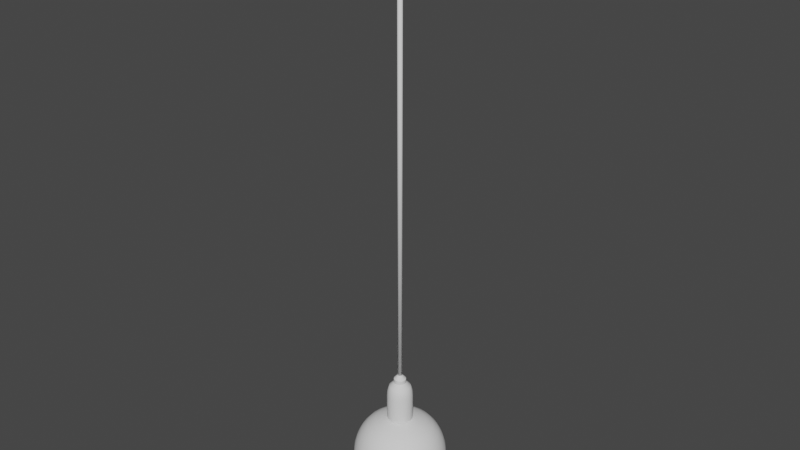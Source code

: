 # Source: lightbulb.blend  (saved by Blender 3.0.42; exported with 4.5.12 LTS)
import bpy
from mathutils import Matrix  # noqa: F401  (used for matrix-valued properties, if any)

bpy.ops.wm.read_factory_settings(use_empty=True)
scene = bpy.context.scene
scene.name = 'Scene'

# ---- collections
col_mesh = bpy.data.collections.new('Mesh'); scene.collection.children.link(col_mesh)
col_hanging_light = bpy.data.collections.new('Hanging Light'); col_mesh.children.link(col_hanging_light)

# ---- node groups
ng_auto_smooth = bpy.data.node_groups.new('Auto Smooth', 'GeometryNodeTree')
_s = ng_auto_smooth.interface.new_socket(name='Geometry', in_out='OUTPUT', socket_type='NodeSocketGeometry')
_s = ng_auto_smooth.interface.new_socket(name='Geometry', in_out='INPUT', socket_type='NodeSocketGeometry')
_s = ng_auto_smooth.interface.new_socket(name='Angle', in_out='INPUT', socket_type='NodeSocketFloat')
_s.subtype = 'ANGLE'
_s.min_value = 0.0
_s.max_value = 3.142
ng_auto_smooth.is_modifier = True
_N = ng_auto_smooth.nodes; _L = ng_auto_smooth.links
n0 = _N.new('NodeGroupOutput'); n0.name = 'Group Output'; n0.location = (480, -100)
n1 = _N.new('NodeGroupInput'); n1.name = 'Group Input'; n1.location = (-420, -300)
n2 = _N.new('NodeGroupInput'); n2.name = 'Group Input.001'; n2.location = (-60, -100)
n3 = _N.new('GeometryNodeSetShadeSmooth'); n3.name = 'Set Shade Smooth'; n3.location = (120, -100)
n3.domain = 'EDGE'
n4 = _N.new('GeometryNodeSetShadeSmooth'); n4.name = 'Set Shade Smooth.001'; n4.location = (300, -100)
n5 = _N.new('GeometryNodeInputMeshEdgeAngle'); n5.name = 'Edge Angle'; n5.location = (-420, -220)
n6 = _N.new('GeometryNodeInputEdgeSmooth'); n6.name = 'Is Edge Smooth'; n6.location = (-60, -160)
n7 = _N.new('GeometryNodeInputShadeSmooth'); n7.name = 'Is Face Smooth'; n7.location = (-240, -340)
n8 = _N.new('FunctionNodeBooleanMath'); n8.name = 'Boolean Math'; n8.location = (-60, -220)
n9 = _N.new('FunctionNodeCompare'); n9.name = 'Compare'; n9.location = (-240, -180)
n9.operation = 'LESS_EQUAL'
_L.new(n5.outputs[0], n9.inputs[0])
_L.new(n4.outputs[0], n0.inputs[0])
_L.new(n1.outputs[1], n9.inputs[1])
_L.new(n9.outputs[0], n8.inputs[0])
_L.new(n7.outputs[0], n8.inputs[1])
_L.new(n2.outputs[0], n3.inputs[0])
_L.new(n6.outputs[0], n3.inputs[1])
_L.new(n3.outputs[0], n4.inputs[0])
_L.new(n8.outputs[0], n3.inputs[2])
n0.is_active_output = True

# ---- world
world_world = bpy.data.worlds.new('World'); scene.world = world_world
world_world.use_nodes = True; world_world.node_tree.nodes.clear()
_N = world_world.node_tree.nodes; _L = world_world.node_tree.links
n0 = _N.new('ShaderNodeOutputWorld'); n0.name = 'World Output'; n0.location = (300, 300)
n1 = _N.new('ShaderNodeBackground'); n1.name = 'Background'; n1.location = (10, 300)
n1.inputs[0].default_value = (0.05088, 0.05088, 0.05088, 1.0)
_L.new(n1.outputs[0], n0.inputs[0])
n0.is_active_output = True
world_world.color = (0.05088, 0.05088, 0.05088)
world_world.use_sun_shadow = False
world_world.sun_shadow_jitter_overblur = 0.0

# ---- meshes
me_cylinder = bpy.data.meshes.new('Cylinder')
me_cylinder.from_pydata([(0.0, 0.005, -0.5), (0.0, 0.005, 0.5), (0.003536, 0.003536, -0.5), (0.003536, 0.003536, 0.5), (0.005, -2.768e-10, -0.5), (0.005, -2.768e-10, 0.5), (0.003536, -0.003536, -0.5), (0.003536, -0.003536, 0.5), (-4.371e-10, -0.005, -0.5), (-4.371e-10, -0.005, 0.5), (-0.003536, -0.003536, -0.5), (-0.003536, -0.003536, 0.5), (-0.005, 1.417e-12, -0.5), (-0.005, 1.417e-12, 0.5), (-0.003536, 0.003536, -0.5), (-0.003536, 0.003536, 0.5)], [], [(0, 1, 3, 2), (2, 3, 5, 4), (4, 5, 7, 6), (6, 7, 9, 8), (8, 9, 11, 10), (10, 11, 13, 12), (3, 1, 15, 13, 11, 9, 7, 5), (12, 13, 15, 14), (14, 15, 1, 0), (0, 2, 4, 6, 8, 10, 12, 14)])
me_cylinder.polygons.foreach_set('use_smooth', [1, 1, 1, 1, 1, 1, 0, 1, 1, 0])
_uv = me_cylinder.uv_layers.new(name='UVMap')
_uv.uv.foreach_set('vector', [1.0, 0.778, 1.0, 0.98, 0.875, 0.98, 0.875, 0.778, 0.875, 0.778, 0.875, 0.98, 0.75, 0.98, 0.75, 0.778, 0.75, 0.778, 0.75, 0.98, 0.625, 0.98, 0.625, 0.778, 0.625, 0.778, 0.625, 0.98, 0.5, 0.98, 0.5, 0.778, 0.5, 0.778, 0.5, 0.98, 0.375, 0.98, 0.375, 0.778, 0.375, 0.778, 0.375, 0.98, 0.25, 0.98, 0.25, 0.778, 0.7049, 0.9516, 0.62, 0.98, 0.5351, 0.9516, 0.5, 0.883, 0.5351, 0.8145, 0.62, 0.7861, 0.7049, 0.8145, 0.74, 0.883, 0.25, 0.778, 0.25, 0.98, 0.125, 0.98, 0.125, 0.778, 0.125, 0.778, 0.125, 0.98, 0.0, 0.98, 0.0, 0.778, 0.87, 0.98, 0.9549, 0.9516, 0.99, 0.883, 0.9549, 0.8145, 0.87, 0.7861, 0.7851, 0.8145, 0.75, 0.883, 0.7851, 0.9516])
me_cylinder.use_remesh_fix_poles = True
me_cylinder.use_remesh_preserve_attributes = False
me_cylinder.update()
me_sphere = bpy.data.meshes.new('Sphere')
me_sphere.from_pydata([(0.0, 0.07071, 0.07071), (0.0, 0.09239, 0.03827), (0.0, 0.09239, -0.03827), (6.22e-10, 0.02296, -0.09239), (0.01464, 0.03536, 0.09239), (0.02706, 0.06533, 0.07071), (0.03536, 0.08536, 0.03827), (0.03827, 0.09239, -4.371e-09), (0.03536, 0.08536, -0.03827), (0.02706, 0.06533, -0.07071), (0.02706, 0.02706, 0.09239), (0.05, 0.05, 0.07071), (0.06533, 0.06533, 0.03827), (0.07071, 0.07071, -4.371e-09), (0.06533, 0.06533, -0.03827), (0.05, 0.05, -0.07071), (0.03536, 0.01464, 0.09239), (0.06533, 0.02706, 0.07071), (0.08536, 0.03536, 0.03827), (0.09239, 0.03827, -4.371e-09), (0.08536, 0.03536, -0.03827), (0.06533, 0.02706, -0.07071), (0.03827, -1.37e-08, 0.09239), (0.07071, -1.557e-08, 0.07071), (0.09239, -1.929e-08, 0.03827), (0.1, -2.302e-08, -4.371e-09), (0.09239, -1.929e-08, -0.03827), (0.07071, -1.557e-08, -0.07071), (0.03536, -0.01464, 0.09239), (0.06533, -0.02706, 0.07071), (0.08536, -0.03536, 0.03827), (0.09239, -0.03827, -4.371e-09), (0.08536, -0.03536, -0.03827), (0.06533, -0.02706, -0.07071), (0.02706, -0.02706, 0.09239), (0.05, -0.05, 0.07071), (0.06533, -0.06533, 0.03827), (0.07071, -0.07071, -4.371e-09), (0.06533, -0.06533, -0.03827), (0.05, -0.05, -0.07071), (0.01624, -0.01624, -0.09239), (0.01464, -0.03536, 0.09239), (0.02706, -0.06533, 0.07071), (0.03536, -0.08536, 0.03827), (0.03827, -0.09239, -4.371e-09), (0.03536, -0.08536, -0.03827), (0.02706, -0.06533, -0.07071), (0.008787, -0.02121, -0.09239), (-4.219e-15, -1.748e-08, 0.1), (-6.899e-09, -0.03827, 0.09239), (-1.714e-08, -0.07071, 0.07071), (-1.901e-08, -0.09239, 0.03827), (-2.646e-08, -0.1, -4.371e-09), (-2.273e-08, -0.09239, -0.03827), (-1.714e-08, -0.07071, -0.07071), (-0.01464, -0.03536, 0.09239), (-0.02706, -0.06533, 0.07071), (-0.03536, -0.08536, 0.03827), (-0.03827, -0.09239, -4.371e-09), (-0.03536, -0.08536, -0.03827), (-0.02706, -0.06533, -0.07071), (-0.008787, -0.02121, -0.09239), (-0.02706, -0.02706, 0.09239), (-0.05, -0.05, 0.07071), (-0.06533, -0.06533, 0.03827), (-0.07071, -0.07071, -4.371e-09), (-0.06533, -0.06533, -0.03827), (-0.05, -0.05, -0.07071), (-0.01624, -0.01624, -0.09239), (-0.03536, -0.01464, 0.09239), (-0.06533, -0.02706, 0.07071), (-0.08536, -0.03536, 0.03827), (-0.09239, -0.03827, -4.371e-09), (-0.08536, -0.03536, -0.03827), (-0.06533, -0.02706, -0.07071), (-0.02121, -0.008787, -0.09239), (-0.03827, 3.991e-09, 0.09239), (-0.07071, 2.169e-08, 0.07071), (-0.09239, 2.541e-08, 0.03827), (-0.1, 3.286e-08, -4.371e-09), (-0.09239, 2.914e-08, -0.03827), (-0.07071, 2.169e-08, -0.07071), (-0.02296, 2.028e-09, -0.09239), (-0.03536, 0.01464, 0.09239), (-0.06533, 0.02706, 0.07071), (-0.08536, 0.03536, 0.03827), (-0.09239, 0.03827, -4.371e-09), (-0.08536, 0.03536, -0.03827), (-0.06533, 0.02706, -0.07071), (-0.02121, 0.008787, -0.09239), (-0.02706, 0.02706, 0.09239), (-0.05, 0.05, 0.07071), (-0.06533, 0.06533, 0.03827), (-0.07071, 0.07071, -4.371e-09), (-0.06533, 0.06533, -0.03827), (-0.05, 0.05, -0.07071), (-0.01624, 0.01624, -0.09239), (-0.01464, 0.03536, 0.09239), (-0.02706, 0.06533, 0.07071), (-0.03536, 0.08536, 0.03827), (-0.03827, 0.09239, -4.371e-09), (-0.03536, 0.08536, -0.03827), (-0.02706, 0.06533, -0.07071), (-0.008787, 0.02121, -0.09239), (1.638e-08, 0.03827, 0.09239), (6.668e-08, 0.1, -4.371e-09), (3.874e-08, 0.07071, -0.07071), (0.008787, 0.02121, -0.09239), (0.01624, 0.01624, -0.09239), (0.02121, 0.008787, -0.09239), (0.02296, -9.148e-09, -0.09239), (-5.753e-09, -0.02296, -0.09239), (0.02121, -0.008787, -0.09239), (-0.01054, -0.02546, -0.09339), (-0.01948, -0.01948, -0.09339), (-0.02546, -0.01054, -0.09339), (-0.02755, 3.142e-09, -0.09339), (-0.02546, 0.01054, -0.09339), (-0.01948, 0.01948, -0.09339), (-0.01054, 0.02546, -0.09339), (6.434e-10, 0.02755, -0.09339), (0.01054, 0.02546, -0.09339), (0.01948, 0.01948, -0.09339), (0.02546, 0.01054, -0.09339), (0.02755, -1.027e-08, -0.09339), (0.02546, -0.01054, -0.09339), (0.01948, -0.01948, -0.09339), (0.01054, -0.02546, -0.09339), (-7.006e-09, -0.02755, -0.09339), (-0.01054, -0.02546, -0.1487), (-0.01948, -0.01948, -0.1487), (-0.02546, -0.01054, -0.1487), (-0.02755, 1.208e-09, -0.1487), (-0.02546, 0.01054, -0.1487), (-0.01948, 0.01948, -0.1487), (-0.01054, 0.02546, -0.1487), (2.888e-09, 0.02755, -0.1487), (0.01054, 0.02546, -0.1487), (0.01948, 0.01948, -0.1487), (0.02546, 0.01054, -0.1487), (0.02755, -1.22e-08, -0.1487), (0.02546, -0.01054, -0.1487), (0.01948, -0.01948, -0.1487), (0.01054, -0.02546, -0.1487), (-4.762e-09, -0.02755, -0.1487), (-0.0101, -0.02438, -0.1604), (-0.01866, -0.01866, -0.1604), (-0.02438, -0.0101, -0.1604), (-0.02639, 4.944e-10, -0.1604), (-0.02438, 0.0101, -0.1604), (-0.01866, 0.01866, -0.1604), (-0.0101, 0.02438, -0.1604), (1.758e-09, 0.02639, -0.1604), (0.0101, 0.02438, -0.1604), (0.01866, 0.01866, -0.1604), (0.02438, 0.0101, -0.1604), (0.02639, -1.235e-08, -0.1604), (0.02438, -0.0101, -0.1604), (0.01866, -0.01866, -0.1604), (0.0101, -0.02438, -0.1604), (-5.567e-09, -0.02639, -0.1604), (-0.008746, -0.02112, -0.1718), (-0.01616, -0.01616, -0.1718), (-0.02112, -0.008746, -0.1718), (-0.02285, -7.661e-10, -0.1718), (-0.02112, 0.008746, -0.1718), (-0.01616, 0.01616, -0.1718), (-0.008746, 0.02112, -0.1718), (1.716e-09, 0.02285, -0.1718), (0.008746, 0.02112, -0.1718), (0.01616, 0.01616, -0.1718), (0.02112, 0.008746, -0.1718), (0.02285, -1.189e-08, -0.1718), (0.02112, -0.008746, -0.1718), (0.01616, -0.01616, -0.1718), (0.008746, -0.02112, -0.1718), (-4.629e-09, -0.02285, -0.1718), (-0.005012, -0.0121, -0.1811), (-0.009261, -0.009261, -0.1811), (-0.0131, -3.421e-09, -0.1811), (-0.0121, 0.005012, -0.1811), (0.0121, 0.005012, -0.1811), (0.0131, -9.796e-09, -0.1811), (0.0121, -0.005012, -0.1811), (0.009261, -0.009261, -0.1811), (0.005012, -0.0121, -0.1811), (-2.495e-09, -0.0131, -0.1811), (-0.003534, -0.003534, -0.1989), (-0.001912, -0.004617, -0.1989), (-0.004617, -0.001912, -0.1989), (-0.004998, -4.054e-09, -0.1989), (-0.004617, 0.001912, -0.1989), (-0.003534, 0.003534, -0.1989), (-0.001912, 0.004617, -0.1989), (0.001912, -0.004617, -0.1989), (7.441e-09, -0.004998, -0.1989), (0.003534, -0.003534, -0.1989), (0.004617, -0.001912, -0.1989), (0.004998, -6.487e-09, -0.1989), (0.004617, 0.001912, -0.1989), (0.003534, 0.003534, -0.1989), (0.001912, 0.004617, -0.1989), (8.829e-09, 0.004998, -0.1989), (-0.009261, 0.009261, -0.1811), (-0.0121, -0.005012, -0.1811), (-0.005012, 0.0121, -0.1811), (1.141e-09, 0.0131, -0.1811), (0.005012, 0.0121, -0.1811), (0.009261, 0.009261, -0.1811), (0.004962, 0.01198, -0.1898), (0.004962, -0.01198, -0.1898), (0.009169, -0.009169, -0.1898), (-0.009169, -0.009169, -0.1898), (-0.004962, 0.01198, -0.1898), (0.01198, -0.004962, -0.1898), (-0.01198, -0.004962, -0.1898), (-0.01297, -3.634e-09, -0.1898), (0.01198, 0.004962, -0.1898), (0.009169, 0.009169, -0.1898), (3.521e-09, 0.01297, -0.1898), (-7.898e-11, -0.01297, -0.1898), (-0.004962, -0.01198, -0.1898), (0.01297, -9.945e-09, -0.1898), (-0.01198, 0.004962, -0.1898), (-0.009169, 0.009169, -0.1898), (0.0, 0.08312, 0.05554), (0.02126, 0.05131, 0.08312), (0.03181, 0.07679, 0.05554), (0.03752, 0.09057, 0.0195), (0.03752, 0.09057, -0.0195), (0.03192, 0.07707, -0.05574), (0.01797, 0.09036, -0.03889), (0.01797, 0.09036, 0.03889), (0.01366, 0.0687, 0.07139), (0.03927, 0.03927, 0.08312), (0.05877, 0.05877, 0.05554), (0.06932, 0.06932, 0.0195), (0.06932, 0.06932, -0.0195), (0.05898, 0.05898, -0.05574), (0.03886, 0.05816, -0.07139), (0.05119, 0.07661, -0.03889), (0.05556, 0.08315, -4.371e-09), (0.05119, 0.07661, 0.03889), (0.03891, 0.05824, 0.07139), (0.02092, 0.0313, 0.09266), (0.05131, 0.02126, 0.08312), (0.07679, 0.03181, 0.05554), (0.09057, 0.03752, 0.0195), (0.09057, 0.03752, -0.0195), (0.07707, 0.03192, -0.05574), (0.05824, 0.03891, 0.07139), (0.0313, 0.02092, 0.09266), (0.05816, 0.03886, -0.07139), (0.07661, 0.05119, -0.03889), (0.08315, 0.05556, -4.371e-09), (0.07661, 0.05119, 0.03889), (0.05554, -1.463e-08, 0.08312), (0.08312, -1.742e-08, 0.05554), (0.09804, -2.115e-08, 0.0195), (0.09804, -2.115e-08, -0.0195), (0.08341, -1.744e-08, -0.05574), (0.0686, 0.01365, -0.07139), (0.09036, 0.01797, -0.03889), (0.09808, 0.01951, -4.371e-09), (0.09036, 0.01797, 0.03889), (0.0687, 0.01366, 0.07139), (0.03693, 0.007345, 0.09266), (0.05131, -0.02126, 0.08312), (0.07679, -0.03181, 0.05554), (0.09057, -0.03752, 0.0195), (0.09057, -0.03752, -0.0195), (0.07707, -0.03192, -0.05574), (0.03693, -0.007345, 0.09266), (0.0686, -0.01365, -0.07139), (0.09036, -0.01797, -0.03889), (0.09808, -0.01951, -4.371e-09), (0.09036, -0.01797, 0.03889), (0.0687, -0.01366, 0.07139), (0.03927, -0.03927, 0.08312), (0.05877, -0.05877, 0.05554), (0.06932, -0.06932, 0.0195), (0.06932, -0.06932, -0.0195), (0.05898, -0.05898, -0.05574), (0.02601, -0.02601, -0.0885), (0.05816, -0.03886, -0.07139), (0.07661, -0.05119, -0.03889), (0.08315, -0.05556, -4.371e-09), (0.07661, -0.05119, 0.03889), (0.05824, -0.03891, 0.07139), (0.0313, -0.02092, 0.09266), (0.02126, -0.05131, 0.08312), (0.03181, -0.07679, 0.05554), (0.03752, -0.09057, 0.0195), (0.03752, -0.09057, -0.0195), (0.03192, -0.07707, -0.05574), (0.01408, -0.03399, -0.0885), (0.01259, -0.01885, -0.09218), (0.03886, -0.05816, -0.07139), (0.05119, -0.07661, -0.03889), (0.05556, -0.08315, -4.371e-09), (0.05119, -0.07661, 0.03889), (0.03891, -0.05824, 0.07139), (0.02092, -0.0313, 0.09266), (-3.441e-09, -0.01953, 0.09819), (-1.2e-08, -0.05554, 0.08312), (-1.807e-08, -0.08312, 0.05554), (-2.273e-08, -0.09804, 0.0195), (-2.459e-08, -0.09804, -0.0195), (-1.995e-08, -0.08341, -0.05574), (0.01797, -0.09036, -0.03889), (0.01951, -0.09808, -4.371e-09), (0.01797, -0.09036, 0.03889), (0.01366, -0.0687, 0.07139), (0.007345, -0.03693, 0.09266), (0.01365, -0.0686, -0.07139), (-0.02126, -0.05131, 0.08312), (-0.03181, -0.07679, 0.05554), (-0.03752, -0.09057, 0.0195), (-0.03752, -0.09057, -0.0195), (-0.03192, -0.07707, -0.05574), (-0.01408, -0.03399, -0.0885), (-0.01365, -0.0686, -0.07139), (-0.01797, -0.09036, -0.03889), (-0.01951, -0.09808, -4.371e-09), (-0.01797, -0.09036, 0.03889), (-0.01366, -0.0687, 0.07139), (-0.007345, -0.03693, 0.09266), (-0.03927, -0.03927, 0.08312), (-0.05877, -0.05877, 0.05554), (-0.06932, -0.06932, 0.0195), (-0.06932, -0.06932, -0.0195), (-0.05898, -0.05898, -0.05574), (-0.02601, -0.02601, -0.0885), (-0.05556, -0.08315, -4.371e-09), (-0.05119, -0.07661, 0.03889), (-0.03891, -0.05824, 0.07139), (-0.02092, -0.0313, 0.09266), (-0.01259, -0.01885, -0.09218), (-0.03886, -0.05816, -0.07139), (-0.05119, -0.07661, -0.03889), (-0.05131, -0.02126, 0.08312), (-0.07679, -0.03181, 0.05554), (-0.09057, -0.03752, 0.0195), (-0.09057, -0.03752, -0.0195), (-0.07707, -0.03192, -0.05574), (-0.03399, -0.01408, -0.0885), (-0.01885, -0.01259, -0.09218), (-0.05816, -0.03886, -0.07139), (-0.07661, -0.05119, -0.03889), (-0.08315, -0.05556, -4.371e-09), (-0.07661, -0.05119, 0.03889), (-0.05824, -0.03891, 0.07139), (-0.0313, -0.02092, 0.09266), (-0.05554, 1.28e-08, 0.08312), (-0.08312, 2.354e-08, 0.05554), (-0.09804, 2.913e-08, 0.0195), (-0.09804, 3.1e-08, -0.0195), (-0.08341, 2.543e-08, -0.05574), (-0.03679, 1.223e-08, -0.0885), (-0.09036, -0.01797, 0.03889), (-0.0687, -0.01366, 0.07139), (-0.03693, -0.007345, 0.09266), (-0.02223, -0.004423, -0.09218), (-0.0686, -0.01365, -0.07139), (-0.09036, -0.01797, -0.03889), (-0.09808, -0.01951, -4.371e-09), (-0.05131, 0.02126, 0.08312), (-0.07679, 0.03181, 0.05554), (-0.09057, 0.03752, 0.0195), (-0.09057, 0.03752, -0.0195), (-0.07707, 0.03192, -0.05574), (-0.03399, 0.01408, -0.0885), (-0.02223, 0.004423, -0.09218), (-0.0686, 0.01365, -0.07139), (-0.09036, 0.01797, -0.03889), (-0.09808, 0.01951, -4.371e-09), (-0.09036, 0.01797, 0.03889), (-0.0687, 0.01366, 0.07139), (-0.03693, 0.007345, 0.09266), (-0.03927, 0.03927, 0.08312), (-0.05877, 0.05877, 0.05554), (-0.06932, 0.06932, 0.0195), (-0.06932, 0.06932, -0.0195), (-0.05898, 0.05898, -0.05574), (-0.02601, 0.02601, -0.0885), (-0.05824, 0.03891, 0.07139), (-0.0313, 0.02092, 0.09266), (-0.01885, 0.01259, -0.09218), (-0.05816, 0.03886, -0.07139), (-0.07661, 0.05119, -0.03889), (-0.08315, 0.05556, -4.371e-09), (-0.07661, 0.05119, 0.03889), (-0.02126, 0.05131, 0.08312), (-0.03181, 0.07679, 0.05554), (-0.03752, 0.09057, 0.0195), (-0.03752, 0.09057, -0.0195), (-0.03192, 0.07707, -0.05574), (-0.01408, 0.03399, -0.0885), (-0.01259, 0.01885, -0.09218), (-0.03886, 0.05816, -0.07139), (-0.05119, 0.07661, -0.03889), (-0.05556, 0.08315, -4.371e-09), (-0.05119, 0.07661, 0.03889), (-0.03891, 0.05824, 0.07139), (-0.02092, 0.0313, 0.09266), (-0.007345, 0.03693, 0.09266), (-0.01365, 0.0686, -0.07139), (-0.01951, 0.09808, -4.371e-09), (8.172e-09, 0.01953, 0.09819), (8.224e-09, 0.05554, 0.08312), (3.331e-08, 0.09804, 0.0195), (3.331e-08, 0.09804, -0.0195), (1.926e-08, 0.08341, -0.05574), (2.176e-08, 0.03679, -0.0885), (0.007474, 0.01804, 0.09819), (0.01951, 0.09808, -4.371e-09), (0.007345, 0.03693, 0.09266), (0.01365, 0.0686, -0.07139), (0.01381, 0.01381, 0.09819), (0.01804, 0.007474, 0.09819), (0.01953, -1.56e-08, 0.09819), (0.01804, -0.007474, 0.09819), (0.01381, -0.01381, 0.09819), (0.007474, -0.01804, 0.09819), (-0.007474, -0.01804, 0.09819), (-0.01381, -0.01381, 0.09819), (-0.01804, -0.007474, 0.09819), (-0.01953, -6.772e-09, 0.09819), (0.02223, 0.004423, -0.09218), (-0.01804, 0.007474, 0.09819), (0.01885, 0.01259, -0.09218), (-0.01381, 0.01381, 0.09819), (0.01259, 0.01885, -0.09218), (-0.007474, 0.01804, 0.09819), (-0.004423, 0.02223, -0.09218), (-0.01797, 0.09036, -0.03889), (-0.01797, 0.09036, 0.03889), (-0.01366, 0.0687, 0.07139), (0.01408, 0.03399, -0.0885), (0.004423, 0.02223, -0.09218), (0.02601, 0.02601, -0.0885), (0.03399, 0.01408, -0.0885), (0.03679, -9.917e-09, -0.0885), (0.03399, -0.01408, -0.0885), (0.02223, -0.004423, -0.09218), (0.01885, -0.01259, -0.09218), (-9.532e-09, -0.03679, -0.0885), (0.004423, -0.02223, -0.09218), (-0.004423, -0.02223, -0.09218), (-0.01612, 0.08104, 0.05627), (-0.01911, 0.09608, -0.01986), (-0.007177, 0.03608, -0.08846), (-0.01069, 0.05376, 0.08363), (-0.01911, 0.09608, 0.01986), (-0.01617, 0.08128, -0.0565), (-0.03045, 0.04558, 0.08363), (-0.05443, 0.08145, 0.01986), (-0.04604, 0.06891, -0.0565), (-0.04591, 0.06871, 0.05627), (-0.05443, 0.08145, -0.01986), (-0.02044, 0.03059, -0.08846), (-0.08145, 0.05443, 0.01986), (-0.06891, 0.04604, -0.0565), (-0.06871, 0.04591, 0.05627), (-0.08145, 0.05443, -0.01986), (-0.03059, 0.02044, -0.08846), (-0.04558, 0.03045, 0.08363), (-0.08104, 0.01612, 0.05627), (-0.09608, 0.01911, -0.01986), (-0.03608, 0.007177, -0.08846), (-0.05376, 0.01069, 0.08363), (-0.09608, 0.01911, 0.01986), (-0.08128, 0.01617, -0.0565), (-0.09608, -0.01911, -0.01986), (-0.03608, -0.007177, -0.08846), (-0.05376, -0.01069, 0.08363), (-0.09608, -0.01911, 0.01986), (-0.08128, -0.01617, -0.0565), (-0.08104, -0.01612, 0.05627), (-0.04558, -0.03045, 0.08363), (-0.08145, -0.05443, 0.01986), (-0.06891, -0.04604, -0.0565), (-0.06871, -0.04591, 0.05627), (-0.08145, -0.05443, -0.01986), (-0.03059, -0.02044, -0.08846), (-0.04604, -0.06891, -0.0565), (-0.04591, -0.06871, 0.05627), (-0.05443, -0.08145, -0.01986), (-0.02044, -0.03059, -0.08846), (-0.03045, -0.04558, 0.08363), (-0.05443, -0.08145, 0.01986), (-0.01612, -0.08104, 0.05627), (-0.01911, -0.09608, -0.01986), (-0.007177, -0.03608, -0.08846), (-0.01069, -0.05376, 0.08363), (-0.01911, -0.09608, 0.01986), (-0.01617, -0.08128, -0.0565), (0.007177, -0.03608, -0.08846), (0.01069, -0.05376, 0.08363), (0.01911, -0.09608, 0.01986), (0.01617, -0.08128, -0.0565), (0.01612, -0.08104, 0.05627), (0.01911, -0.09608, -0.01986), (0.03045, -0.04558, 0.08363), (0.05443, -0.08145, 0.01986), (0.04604, -0.06891, -0.0565), (0.04591, -0.06871, 0.05627), (0.05443, -0.08145, -0.01986), (0.02044, -0.03059, -0.08846), (0.06871, -0.04591, 0.05627), (0.08145, -0.05443, -0.01986), (0.03059, -0.02044, -0.08846), (0.04558, -0.03045, 0.08363), (0.08145, -0.05443, 0.01986), (0.06891, -0.04604, -0.0565), (0.08104, -0.01612, 0.05627), (0.09608, -0.01911, -0.01986), (0.03608, -0.007177, -0.08846), (0.05376, -0.01069, 0.08363), (0.09608, -0.01911, 0.01986), (0.08128, -0.01617, -0.0565), (0.05376, 0.01069, 0.08363), (0.09608, 0.01911, 0.01986), (0.08128, 0.01617, -0.0565), (0.08104, 0.01612, 0.05627), (0.09608, 0.01911, -0.01986), (0.03608, 0.007177, -0.08846), (0.08145, 0.05443, 0.01986), (0.06891, 0.04604, -0.0565), (0.06871, 0.04591, 0.05627), (0.08145, 0.05443, -0.01986), (0.03059, 0.02044, -0.08846), (0.04558, 0.03045, 0.08363), (0.04591, 0.06871, 0.05627), (0.05443, 0.08145, -0.01986), (0.02044, 0.03059, -0.08846), (0.03045, 0.04558, 0.08363), (0.05443, 0.08145, 0.01986), (0.04604, 0.06891, -0.0565), (0.007177, 0.03608, -0.08846), (0.01069, 0.05376, 0.08363), (0.01911, 0.09608, 0.01986), (0.01617, 0.08128, -0.0565), (0.01612, 0.08104, 0.05627), (0.01911, 0.09608, -0.01986), (0.03801, -0.03801, -0.08205), (0.02057, -0.04966, -0.08205), (-0.02057, -0.04966, -0.08205), (-0.03801, -0.03801, -0.08205), (-0.04966, -0.02057, -0.08205), (-0.05375, 1.674e-08, -0.08205), (-0.04966, 0.02057, -0.08205), (-0.03801, 0.03801, -0.08205), (-0.02057, 0.04966, -0.08205), (3.025e-08, 0.05375, -0.08205), (0.02057, 0.04966, -0.08205), (0.03801, 0.03801, -0.08205), (0.04966, 0.02057, -0.08205), (0.05375, -1.296e-08, -0.08205), (0.04966, -0.02057, -0.08205), (-1.334e-08, -0.05375, -0.08205), (-0.01041, 0.05234, -0.08237), (-0.02965, 0.04437, -0.08237), (-0.04437, 0.02965, -0.08237), (-0.05234, 0.01041, -0.08237), (-0.05234, -0.01041, -0.08237), (-0.04437, -0.02965, -0.08237), (-0.02965, -0.04437, -0.08237), (-0.01041, -0.05234, -0.08237), (0.01041, -0.05234, -0.08237), (0.02965, -0.04437, -0.08237), (0.04437, -0.02965, -0.08237), (0.05234, -0.01041, -0.08237), (0.05234, 0.01041, -0.08237), (0.04437, 0.02965, -0.08237), (0.02965, 0.04437, -0.08237), (0.01041, 0.05234, -0.08237)], [], [(544, 415, 7, 229), (543, 233, 5, 227), (104, 408, 416), (542, 231, 8, 230), (541, 232, 6, 228), (540, 416, 4, 226), (576, 417, 9, 555), (538, 240, 14, 238), (537, 242, 12, 236), (536, 244, 10, 234), (575, 239, 15, 556), (534, 241, 13, 237), (533, 243, 11, 235), (4, 414, 244), (532, 251, 16, 245), (574, 252, 21, 557), (530, 254, 19, 248), (529, 250, 17, 246), (10, 418, 251), (528, 253, 20, 249), (527, 255, 18, 247), (573, 261, 27, 558), (525, 263, 25, 259), (524, 265, 23, 257), (16, 419, 266), (523, 262, 26, 260), (522, 264, 24, 258), (521, 266, 22, 256), (22, 420, 272), (520, 274, 32, 271), (519, 276, 30, 269), (518, 272, 28, 267), (572, 273, 33, 559), (516, 275, 31, 270), (515, 277, 29, 268), (514, 285, 38, 282), (513, 287, 36, 280), (512, 289, 34, 278), (571, 284, 39, 545), (510, 286, 37, 281), (509, 288, 35, 279), (28, 421, 289), (570, 297, 46, 546), (507, 299, 44, 293), (506, 301, 42, 291), (34, 422, 302), (505, 298, 45, 294), (504, 300, 43, 292), (503, 302, 41, 290), (502, 310, 52, 307), (501, 312, 50, 305), (41, 423, 313), (500, 309, 53, 308), (499, 311, 51, 306), (498, 313, 49, 304), (569, 314, 54, 560), (496, 322, 59, 319), (495, 324, 57, 317), (494, 326, 55, 315), (568, 321, 60, 547), (492, 323, 58, 318), (491, 325, 56, 316), (49, 303, 326), (490, 334, 64, 329), (489, 336, 62, 327), (567, 338, 67, 548), (487, 333, 65, 330), (486, 335, 63, 328), (55, 424, 336), (485, 339, 66, 331), (566, 347, 74, 549), (483, 349, 72, 343), (482, 351, 70, 341), (62, 425, 352), (481, 348, 73, 344), (480, 350, 71, 342), (479, 352, 69, 340), (478, 360, 77, 354), (69, 426, 361), (477, 364, 80, 357), (476, 359, 78, 355), (475, 361, 76, 353), (565, 363, 81, 550), (473, 365, 79, 356), (472, 374, 87, 370), (471, 376, 85, 368), (470, 378, 83, 366), (564, 373, 88, 551), (468, 375, 86, 369), (467, 377, 84, 367), (76, 427, 378), (466, 386, 90, 379), (563, 388, 95, 552), (464, 390, 93, 382), (463, 385, 91, 380), (83, 429, 386), (462, 389, 94, 383), (461, 391, 92, 381), (562, 399, 102, 553), (459, 401, 100, 395), (458, 403, 98, 393), (90, 431, 404), (457, 400, 101, 396), (456, 402, 99, 394), (455, 404, 97, 392), (97, 433, 405), (454, 435, 2, 412), (453, 436, 1, 410), (452, 405, 104, 409), (561, 406, 106, 554), (450, 407, 105, 411), (449, 437, 0, 225), (61, 337, 68, 114, 113), (113, 114, 130, 129), (108, 430, 109, 123, 122), (68, 346, 75, 115, 114), (107, 432, 108, 122, 121), (96, 398, 103, 119, 118), (3, 439, 107, 121, 120), (75, 362, 82, 116, 115), (47, 447, 111, 128, 127), (40, 296, 47, 127, 126), (112, 445, 40, 126, 125), (111, 448, 61, 113, 128), (82, 372, 89, 117, 116), (89, 387, 96, 118, 117), (110, 444, 112, 125, 124), (103, 434, 3, 120, 119), (109, 428, 110, 124, 123), (134, 135, 151, 150), (119, 120, 136, 135), (125, 126, 142, 141), (114, 115, 131, 130), (124, 125, 141, 140), (115, 116, 132, 131), (123, 124, 140, 139), (116, 117, 133, 132), (122, 123, 139, 138), (117, 118, 134, 133), (121, 122, 138, 137), (118, 119, 135, 134), (120, 121, 137, 136), (127, 128, 144, 143), (128, 113, 129, 144), (126, 127, 143, 142), (155, 156, 172, 171), (136, 137, 153, 152), (143, 144, 160, 159), (144, 129, 145, 160), (142, 143, 159, 158), (129, 130, 146, 145), (135, 136, 152, 151), (141, 142, 158, 157), (130, 131, 147, 146), (140, 141, 157, 156), (131, 132, 148, 147), (139, 140, 156, 155), (132, 133, 149, 148), (138, 139, 155, 154), (133, 134, 150, 149), (137, 138, 154, 153), (167, 168, 206, 205), (148, 149, 165, 164), (154, 155, 171, 170), (149, 150, 166, 165), (153, 154, 170, 169), (150, 151, 167, 166), (152, 153, 169, 168), (159, 160, 176, 175), (160, 145, 161, 176), (158, 159, 175, 174), (145, 146, 162, 161), (151, 152, 168, 167), (157, 158, 174, 173), (146, 147, 163, 162), (156, 157, 173, 172), (147, 148, 164, 163), (219, 209, 201, 202), (173, 174, 184, 183), (162, 163, 204, 178), (172, 173, 183, 182), (163, 164, 179, 204), (171, 172, 182, 181), (164, 165, 180, 179), (170, 171, 181, 208), (165, 166, 203, 180), (169, 170, 208, 207), (166, 167, 205, 203), (168, 169, 207, 206), (175, 176, 186, 185), (176, 161, 177, 186), (174, 175, 185, 184), (161, 162, 178, 177), (188, 187, 189, 190, 191, 192, 193, 202, 201, 200, 199, 198, 197, 196, 194, 195), (210, 220, 195, 194), (220, 221, 188, 195), (211, 210, 194, 196), (221, 212, 187, 188), (213, 219, 202, 193), (214, 211, 196, 197), (212, 215, 189, 187), (222, 214, 197, 198), (215, 216, 190, 189), (217, 222, 198, 199), (216, 223, 191, 190), (218, 217, 199, 200), (223, 224, 192, 191), (209, 218, 200, 201), (224, 213, 193, 192), (203, 205, 213, 224), (207, 208, 218, 209), (180, 203, 224, 223), (208, 181, 217, 218), (179, 180, 223, 216), (181, 182, 222, 217), (204, 179, 216, 215), (182, 183, 214, 222), (178, 204, 215, 212), (183, 184, 211, 214), (205, 206, 219, 213), (177, 178, 212, 221), (184, 185, 210, 211), (186, 177, 221, 220), (185, 186, 220, 210), (206, 207, 209, 219), (111, 447, 47, 296, 40, 445, 112, 444, 110, 428, 109, 430, 108, 432, 107, 439, 3, 434, 103, 398, 96, 387, 89, 372, 82, 362, 75, 346, 68, 337, 61, 448), (436, 449, 225, 1), (99, 393, 449, 436), (393, 98, 437, 449), (435, 450, 411, 2), (101, 395, 450, 435), (395, 100, 407, 450), (434, 451, 413, 3), (103, 397, 451, 434), (553, 102, 406, 561), (437, 452, 409, 0), (98, 392, 452, 437), (392, 97, 405, 452), (407, 453, 410, 105), (100, 394, 453, 407), (394, 99, 436, 453), (406, 454, 412, 106), (102, 396, 454, 406), (396, 101, 435, 454), (405, 408, 104), (405, 433, 408), (433, 48, 408), (403, 455, 392, 98), (91, 379, 455, 403), (379, 90, 404, 455), (401, 456, 394, 100), (93, 381, 456, 401), (381, 92, 402, 456), (399, 457, 396, 102), (95, 383, 457, 399), (383, 94, 400, 457), (404, 433, 97), (404, 431, 433), (431, 48, 433), (402, 458, 393, 99), (92, 380, 458, 402), (380, 91, 403, 458), (400, 459, 395, 101), (94, 382, 459, 400), (382, 93, 401, 459), (398, 460, 397, 103), (96, 384, 460, 398), (552, 95, 399, 562), (390, 461, 381, 93), (86, 368, 461, 390), (368, 85, 391, 461), (388, 462, 383, 95), (88, 370, 462, 388), (370, 87, 389, 462), (386, 431, 90), (386, 429, 431), (429, 48, 431), (391, 463, 380, 92), (85, 367, 463, 391), (367, 84, 385, 463), (389, 464, 382, 94), (87, 369, 464, 389), (369, 86, 390, 464), (387, 465, 384, 96), (89, 371, 465, 387), (551, 88, 388, 563), (385, 466, 379, 91), (84, 366, 466, 385), (366, 83, 386, 466), (378, 429, 83), (378, 427, 429), (427, 48, 429), (376, 467, 367, 85), (78, 354, 467, 376), (354, 77, 377, 467), (374, 468, 369, 87), (80, 356, 468, 374), (356, 79, 375, 468), (372, 469, 371, 89), (82, 358, 469, 372), (550, 81, 373, 564), (377, 470, 366, 84), (77, 353, 470, 377), (353, 76, 378, 470), (375, 471, 368, 86), (79, 355, 471, 375), (355, 78, 376, 471), (373, 472, 370, 88), (81, 357, 472, 373), (357, 80, 374, 472), (364, 473, 356, 80), (73, 343, 473, 364), (343, 72, 365, 473), (362, 474, 358, 82), (75, 345, 474, 362), (549, 74, 363, 565), (360, 475, 353, 77), (70, 340, 475, 360), (340, 69, 361, 475), (365, 476, 355, 79), (72, 342, 476, 365), (342, 71, 359, 476), (363, 477, 357, 81), (74, 344, 477, 363), (344, 73, 364, 477), (361, 427, 76), (361, 426, 427), (426, 48, 427), (359, 478, 354, 78), (71, 341, 478, 359), (341, 70, 360, 478), (351, 479, 340, 70), (63, 327, 479, 351), (327, 62, 352, 479), (349, 480, 342, 72), (65, 329, 480, 349), (329, 64, 350, 480), (347, 481, 344, 74), (67, 331, 481, 347), (331, 66, 348, 481), (352, 426, 69), (352, 425, 426), (425, 48, 426), (350, 482, 341, 71), (64, 328, 482, 350), (328, 63, 351, 482), (348, 483, 343, 73), (66, 330, 483, 348), (330, 65, 349, 483), (346, 484, 345, 75), (68, 332, 484, 346), (548, 67, 347, 566), (338, 485, 331, 67), (60, 319, 485, 338), (319, 59, 339, 485), (336, 425, 62), (336, 424, 425), (424, 48, 425), (334, 486, 328, 64), (57, 316, 486, 334), (316, 56, 335, 486), (339, 487, 330, 66), (59, 318, 487, 339), (318, 58, 333, 487), (337, 488, 332, 68), (61, 320, 488, 337), (547, 60, 338, 567), (335, 489, 327, 63), (56, 315, 489, 335), (315, 55, 336, 489), (333, 490, 329, 65), (58, 317, 490, 333), (317, 57, 334, 490), (326, 424, 55), (326, 303, 424), (303, 48, 424), (324, 491, 316, 57), (51, 305, 491, 324), (305, 50, 325, 491), (322, 492, 318, 59), (53, 307, 492, 322), (307, 52, 323, 492), (448, 493, 320, 61), (111, 446, 493, 448), (560, 54, 321, 568), (325, 494, 315, 56), (50, 304, 494, 325), (304, 49, 326, 494), (323, 495, 317, 58), (52, 306, 495, 323), (306, 51, 324, 495), (321, 496, 319, 60), (54, 308, 496, 321), (308, 53, 322, 496), (447, 497, 446, 111), (47, 295, 497, 447), (546, 46, 314, 569), (312, 498, 304, 50), (42, 290, 498, 312), (290, 41, 313, 498), (310, 499, 306, 52), (44, 292, 499, 310), (292, 43, 311, 499), (314, 500, 308, 54), (46, 294, 500, 314), (294, 45, 309, 500), (313, 303, 49), (313, 423, 303), (423, 48, 303), (311, 501, 305, 51), (43, 291, 501, 311), (291, 42, 312, 501), (309, 502, 307, 53), (45, 293, 502, 309), (293, 44, 310, 502), (301, 503, 290, 42), (35, 278, 503, 301), (278, 34, 302, 503), (299, 504, 292, 44), (37, 280, 504, 299), (280, 36, 300, 504), (297, 505, 294, 46), (39, 282, 505, 297), (282, 38, 298, 505), (302, 423, 41), (302, 422, 423), (422, 48, 423), (300, 506, 291, 43), (36, 279, 506, 300), (279, 35, 301, 506), (298, 507, 293, 45), (38, 281, 507, 298), (281, 37, 299, 507), (296, 508, 295, 47), (40, 283, 508, 296), (545, 39, 297, 570), (289, 422, 34), (289, 421, 422), (421, 48, 422), (287, 509, 279, 36), (30, 268, 509, 287), (268, 29, 288, 509), (285, 510, 281, 38), (32, 270, 510, 285), (270, 31, 286, 510), (445, 511, 283, 40), (112, 443, 511, 445), (559, 33, 284, 571), (288, 512, 278, 35), (29, 267, 512, 288), (267, 28, 289, 512), (286, 513, 280, 37), (31, 269, 513, 286), (269, 30, 287, 513), (284, 514, 282, 39), (33, 271, 514, 284), (271, 32, 285, 514), (276, 515, 268, 30), (24, 257, 515, 276), (257, 23, 277, 515), (274, 516, 270, 32), (26, 259, 516, 274), (259, 25, 275, 516), (444, 517, 443, 112), (110, 442, 517, 444), (558, 27, 273, 572), (277, 518, 267, 29), (23, 256, 518, 277), (256, 22, 272, 518), (275, 519, 269, 31), (25, 258, 519, 275), (258, 24, 276, 519), (273, 520, 271, 33), (27, 260, 520, 273), (260, 26, 274, 520), (272, 421, 28), (272, 420, 421), (420, 48, 421), (265, 521, 256, 23), (17, 245, 521, 265), (245, 16, 266, 521), (263, 522, 258, 25), (19, 247, 522, 263), (247, 18, 264, 522), (261, 523, 260, 27), (21, 249, 523, 261), (249, 20, 262, 523), (266, 420, 22), (266, 419, 420), (419, 48, 420), (264, 524, 257, 24), (18, 246, 524, 264), (246, 17, 265, 524), (262, 525, 259, 26), (20, 248, 525, 262), (248, 19, 263, 525), (428, 526, 442, 110), (109, 441, 526, 428), (557, 21, 261, 573), (254, 527, 247, 19), (13, 236, 527, 254), (236, 12, 255, 527), (252, 528, 249, 21), (15, 238, 528, 252), (238, 14, 253, 528), (251, 419, 16), (251, 418, 419), (418, 48, 419), (255, 529, 246, 18), (12, 235, 529, 255), (235, 11, 250, 529), (253, 530, 248, 20), (14, 237, 530, 253), (237, 13, 254, 530), (430, 531, 441, 109), (108, 440, 531, 430), (556, 15, 252, 574), (250, 532, 245, 17), (11, 234, 532, 250), (234, 10, 251, 532), (244, 418, 10), (244, 414, 418), (414, 48, 418), (242, 533, 235, 12), (6, 227, 533, 242), (227, 5, 243, 533), (240, 534, 237, 14), (8, 229, 534, 240), (229, 7, 241, 534), (432, 535, 440, 108), (107, 438, 535, 432), (555, 9, 239, 575), (243, 536, 234, 11), (5, 226, 536, 243), (226, 4, 244, 536), (241, 537, 236, 13), (7, 228, 537, 241), (228, 6, 242, 537), (239, 538, 238, 15), (9, 230, 538, 239), (230, 8, 240, 538), (439, 539, 438, 107), (3, 413, 539, 439), (554, 106, 417, 576), (233, 540, 226, 5), (0, 409, 540, 233), (409, 104, 416, 540), (415, 541, 228, 7), (105, 410, 541, 415), (410, 1, 232, 541), (417, 542, 230, 9), (106, 412, 542, 417), (412, 2, 231, 542), (416, 414, 4), (416, 408, 414), (408, 48, 414), (232, 543, 227, 6), (1, 225, 543, 232), (225, 0, 233, 543), (231, 544, 229, 8), (2, 411, 544, 231), (411, 105, 415, 544), (413, 554, 576, 539), (438, 555, 575, 535), (440, 556, 574, 531), (441, 557, 573, 526), (442, 558, 572, 517), (443, 559, 571, 511), (283, 545, 570, 508), (295, 546, 569, 497), (446, 560, 568, 493), (320, 547, 567, 488), (332, 548, 566, 484), (345, 549, 565, 474), (358, 550, 564, 469), (371, 551, 563, 465), (384, 552, 562, 460), (397, 553, 561, 451), (451, 561, 554, 413), (460, 562, 553, 397), (465, 563, 552, 384), (469, 564, 551, 371), (474, 565, 550, 358), (484, 566, 549, 345), (488, 567, 548, 332), (493, 568, 547, 320), (497, 569, 560, 446), (508, 570, 546, 295), (511, 571, 545, 283), (517, 572, 559, 443), (526, 573, 558, 442), (531, 574, 557, 441), (535, 575, 556, 440), (539, 576, 555, 438)])
me_sphere.polygons.foreach_set('use_smooth', [True] * 594)
_uv = me_sphere.uv_layers.new(name='UVMap')
_uv.uv.foreach_set('vector', [0.6255, 0.274, 0.6169, 0.2519, 0.6364, 0.2419, 0.6466, 0.2654, 0.5805, 0.2, 0.5662, 0.1844, 0.5766, 0.1727, 0.5934, 0.1883, 0.5216, 0.1664, 0.4921, 0.1502, 0.5264, 0.1576, 0.6407, 0.326, 0.6342, 0.2961, 0.6568, 0.289, 0.6641, 0.3209, 0.6059, 0.2337, 0.5949, 0.2156, 0.6103, 0.2039, 0.6233, 0.2229, 0.5463, 0.171, 0.5264, 0.1576, 0.5312, 0.1488, 0.5539, 0.1608, 0.6491, 0.3819, 0.6471, 0.3559, 0.6713, 0.3527, 0.6732, 0.3796, 0.6915, 0.3143, 0.6836, 0.2793, 0.7105, 0.2696, 0.719, 0.3077, 0.6428, 0.2071, 0.6266, 0.1869, 0.6429, 0.1699, 0.6622, 0.1913, 0.5597, 0.1471, 0.5338, 0.1377, 0.5364, 0.1266, 0.5656, 0.1334, 0.7004, 0.3772, 0.6994, 0.3493, 0.7275, 0.3458, 0.7276, 0.3749, 0.6713, 0.2533, 0.659, 0.2273, 0.6815, 0.2127, 0.696, 0.2411, 0.6062, 0.1717, 0.5857, 0.1565, 0.5949, 0.1403, 0.6189, 0.1551, 0.5312, 0.1488, 0.4969, 0.1414, 0.5338, 0.1377, 0.5683, 0.1155, 0.5354, 0.1133, 0.5344, 0.09998, 0.5709, 0.09756, 0.7597, 0.3738, 0.7618, 0.3435, 0.7962, 0.3411, 0.7918, 0.3728, 0.7271, 0.2236, 0.7092, 0.1908, 0.737, 0.169, 0.7582, 0.2061, 0.6307, 0.1311, 0.6012, 0.1177, 0.6075, 0.09514, 0.6425, 0.1071, 0.5364, 0.1266, 0.4994, 0.1303, 0.5354, 0.1133, 0.7534, 0.2999, 0.745, 0.2564, 0.7794, 0.2432, 0.7878, 0.2921, 0.6847, 0.1677, 0.6602, 0.1445, 0.6774, 0.119, 0.7072, 0.144, 0.8321, 0.3765, 0.8413, 0.3437, 0.8864, 0.3463, 0.8725, 0.3803, 0.8018, 0.1797, 0.7747, 0.1338, 0.8124, 0.09872, 0.8454, 0.1534, 0.651, 0.07139, 0.6071, 0.06397, 0.6067, 0.0328, 0.6595, 0.03569, 0.5344, 0.09998, 0.4985, 0.117, 0.5278, 0.08551, 0.8351, 0.2847, 0.8289, 0.2256, 0.8784, 0.2081, 0.8824, 0.2772, 0.7348, 0.1063, 0.6948, 0.07881, 0.7122, 0.03858, 0.7623, 0.06865, 0.5674, 0.07474, 0.5278, 0.08551, 0.5212, 0.07103, 0.564, 0.05192, 0.3917, 0.07867, 0.4271, 0.1063, 0.3886, 0.0952, 0.1824, 0.3122, 0.177, 0.2762, 0.2111, 0.2778, 0.2122, 0.3098, 0.2131, 0.1715, 0.2347, 0.1394, 0.2607, 0.1658, 0.2437, 0.192, 0.3466, 0.09662, 0.3886, 0.0952, 0.3854, 0.1117, 0.3498, 0.119, 0.1951, 0.3661, 0.1877, 0.3482, 0.2133, 0.3419, 0.2179, 0.36, 0.1842, 0.2399, 0.1915, 0.2035, 0.2267, 0.2183, 0.2189, 0.248, 0.2697, 0.1187, 0.3047, 0.09804, 0.3143, 0.1264, 0.2875, 0.1461, 0.2361, 0.3113, 0.2367, 0.2818, 0.2624, 0.2858, 0.26, 0.3127, 0.2662, 0.2057, 0.2807, 0.1824, 0.3007, 0.199, 0.2887, 0.2194, 0.3562, 0.1349, 0.3871, 0.1249, 0.3887, 0.1381, 0.3626, 0.1508, 0.2384, 0.3587, 0.2354, 0.3407, 0.2576, 0.3396, 0.2588, 0.3575, 0.2442, 0.2554, 0.2517, 0.2291, 0.2767, 0.2398, 0.2695, 0.2628, 0.303, 0.1637, 0.3254, 0.1449, 0.3365, 0.1635, 0.3186, 0.1813, 0.3854, 0.1117, 0.424, 0.1228, 0.3871, 0.1249, 0.2774, 0.3588, 0.2772, 0.341, 0.2968, 0.3423, 0.296, 0.36, 0.2899, 0.2692, 0.2965, 0.2481, 0.3163, 0.2563, 0.3102, 0.2756, 0.3326, 0.1933, 0.3478, 0.1763, 0.359, 0.1891, 0.3465, 0.2054, 0.3887, 0.1381, 0.4256, 0.136, 0.393, 0.1483, 0.2802, 0.3157, 0.2832, 0.2904, 0.304, 0.295, 0.3004, 0.3186, 0.3069, 0.2292, 0.3173, 0.2103, 0.334, 0.2217, 0.3252, 0.239, 0.3704, 0.1623, 0.393, 0.1483, 0.3972, 0.1584, 0.3781, 0.1738, 0.3278, 0.2809, 0.3334, 0.2626, 0.3505, 0.2689, 0.3454, 0.2862, 0.3595, 0.2139, 0.3702, 0.198, 0.3813, 0.207, 0.3724, 0.2224, 0.3972, 0.1584, 0.4299, 0.1462, 0.403, 0.1661, 0.3184, 0.322, 0.3222, 0.2992, 0.3403, 0.3035, 0.3365, 0.3254, 0.3411, 0.2462, 0.3488, 0.2298, 0.3636, 0.2378, 0.357, 0.2534, 0.3866, 0.1821, 0.403, 0.1661, 0.4087, 0.1737, 0.395, 0.1904, 0.3133, 0.3626, 0.3147, 0.3448, 0.3326, 0.3473, 0.3307, 0.3651, 0.3533, 0.3286, 0.357, 0.3072, 0.3736, 0.3109, 0.3701, 0.3319, 0.3717, 0.2586, 0.3773, 0.2435, 0.391, 0.2492, 0.3863, 0.2639, 0.4038, 0.1962, 0.4153, 0.1792, 0.4219, 0.1848, 0.4125, 0.2021, 0.3475, 0.3681, 0.3496, 0.35, 0.3666, 0.3528, 0.3643, 0.371, 0.3615, 0.2905, 0.366, 0.2737, 0.3816, 0.2785, 0.3776, 0.2947, 0.3848, 0.2284, 0.3922, 0.2132, 0.4032, 0.2195, 0.3971, 0.2344, 0.4087, 0.1737, 0.4356, 0.1538, 0.4153, 0.1792, 0.4003, 0.2675, 0.4042, 0.253, 0.4174, 0.2569, 0.4142, 0.2711, 0.4215, 0.206, 0.429, 0.1884, 0.4361, 0.1921, 0.4305, 0.2099, 0.3809, 0.374, 0.3832, 0.3555, 0.3998, 0.3581, 0.3976, 0.377, 0.3929, 0.2979, 0.3963, 0.2819, 0.4111, 0.2852, 0.4083, 0.301, 0.4091, 0.2383, 0.414, 0.2235, 0.4249, 0.2276, 0.4211, 0.2422, 0.4219, 0.1848, 0.4422, 0.1594, 0.429, 0.1884, 0.3864, 0.3347, 0.3895, 0.3139, 0.4054, 0.3168, 0.4026, 0.3375, 0.4145, 0.3796, 0.4165, 0.3603, 0.4332, 0.3625, 0.4314, 0.3822, 0.4234, 0.303, 0.4256, 0.2873, 0.4401, 0.2893, 0.4384, 0.3051, 0.433, 0.2444, 0.4357, 0.2298, 0.4466, 0.232, 0.4449, 0.2465, 0.4361, 0.1921, 0.4493, 0.163, 0.4435, 0.1941, 0.4188, 0.3396, 0.4211, 0.3188, 0.4368, 0.3208, 0.435, 0.3417, 0.428, 0.2731, 0.4303, 0.259, 0.4433, 0.2611, 0.4417, 0.2752, 0.4396, 0.212, 0.4435, 0.1941, 0.4509, 0.1961, 0.4487, 0.214, 0.4568, 0.247, 0.4574, 0.2324, 0.4683, 0.2328, 0.4687, 0.2475, 0.4509, 0.1961, 0.4567, 0.165, 0.4584, 0.1965, 0.4514, 0.3429, 0.4526, 0.3218, 0.4685, 0.3227, 0.4679, 0.3441, 0.4554, 0.2758, 0.4562, 0.2616, 0.4692, 0.2621, 0.4692, 0.2764, 0.4579, 0.2145, 0.4584, 0.1965, 0.4659, 0.1969, 0.4671, 0.2149, 0.4488, 0.3842, 0.4502, 0.364, 0.4672, 0.3655, 0.4662, 0.3862, 0.4536, 0.3059, 0.4546, 0.29, 0.4691, 0.2907, 0.4688, 0.3067, 0.4849, 0.3444, 0.4848, 0.3225, 0.5011, 0.3223, 0.5019, 0.3446, 0.4831, 0.2754, 0.4823, 0.2609, 0.4954, 0.2597, 0.4971, 0.2744, 0.4763, 0.2136, 0.4734, 0.1957, 0.4809, 0.1946, 0.4855, 0.2123, 0.4844, 0.3873, 0.4849, 0.3662, 0.5026, 0.3669, 0.5025, 0.3885, 0.4844, 0.3062, 0.484, 0.2899, 0.4988, 0.2891, 0.5, 0.3057, 0.4808, 0.2462, 0.4792, 0.2314, 0.4901, 0.2301, 0.4928, 0.2449, 0.4659, 0.1969, 0.4642, 0.1654, 0.4734, 0.1957, 0.4947, 0.2092, 0.4882, 0.1917, 0.4956, 0.1889, 0.5038, 0.2062, 0.5216, 0.3888, 0.5212, 0.3666, 0.5399, 0.3663, 0.5407, 0.389, 0.5162, 0.3036, 0.5142, 0.2866, 0.5297, 0.2841, 0.5325, 0.3016, 0.505, 0.2417, 0.5011, 0.2267, 0.5121, 0.2234, 0.5172, 0.2385, 0.4809, 0.1946, 0.4717, 0.1643, 0.4882, 0.1917, 0.5197, 0.3436, 0.5182, 0.3207, 0.5353, 0.3191, 0.5376, 0.3427, 0.5116, 0.2716, 0.5089, 0.2567, 0.5223, 0.2536, 0.526, 0.2689, 0.5611, 0.3883, 0.5598, 0.365, 0.5797, 0.3637, 0.5814, 0.3875, 0.5498, 0.2978, 0.5461, 0.2797, 0.5625, 0.2752, 0.5672, 0.294, 0.5296, 0.2331, 0.5231, 0.2179, 0.534, 0.2124, 0.542, 0.2278, 0.4956, 0.1889, 0.479, 0.1614, 0.5024, 0.1842, 0.5567, 0.3405, 0.5536, 0.316, 0.5718, 0.3128, 0.5757, 0.3382, 0.5411, 0.264, 0.5361, 0.2484, 0.5499, 0.2431, 0.5562, 0.2591, 0.5127, 0.2011, 0.5024, 0.1842, 0.5093, 0.1796, 0.5217, 0.196, 0.5093, 0.1796, 0.4859, 0.1568, 0.5155, 0.173, 0.5965, 0.3347, 0.5917, 0.308, 0.6116, 0.3031, 0.6173, 0.3311, 0.5723, 0.2519, 0.5647, 0.2352, 0.5796, 0.2273, 0.5885, 0.2446, 0.5302, 0.1886, 0.5155, 0.173, 0.5216, 0.1664, 0.5387, 0.1812, 0.6032, 0.3859, 0.6013, 0.3613, 0.6229, 0.359, 0.6251, 0.3842, 0.5858, 0.2882, 0.5799, 0.2685, 0.5974, 0.2619, 0.6045, 0.2825, 0.5548, 0.2197, 0.5449, 0.2042, 0.5558, 0.196, 0.5677, 0.2117, 0.7347, 0.6082, 0.7283, 0.5926, 0.722, 0.5771, 0.7364, 0.5676, 0.7517, 0.6048, 0.2574, 0.5357, 0.2851, 0.5323, 0.2917, 0.6081, 0.2702, 0.6113, 0.576, 0.6708, 0.5875, 0.683, 0.5989, 0.6953, 0.5888, 0.7094, 0.5613, 0.68, 0.722, 0.5771, 0.7102, 0.5652, 0.6984, 0.5533, 0.7082, 0.5389, 0.7364, 0.5676, 0.5641, 0.6394, 0.5701, 0.6551, 0.576, 0.6708, 0.5613, 0.68, 0.547, 0.6423, 0.6028, 0.552, 0.5907, 0.5636, 0.5786, 0.5752, 0.5644, 0.5653, 0.5934, 0.5374, 0.565, 0.6059, 0.5646, 0.6227, 0.5641, 0.6394, 0.547, 0.6423, 0.5481, 0.6021, 0.6984, 0.5533, 0.683, 0.5467, 0.6675, 0.5401, 0.6711, 0.5231, 0.7082, 0.5389, 0.722, 0.6727, 0.7283, 0.6572, 0.7347, 0.6417, 0.7517, 0.6451, 0.7364, 0.6823, 0.6984, 0.6966, 0.7102, 0.6847, 0.722, 0.6727, 0.7364, 0.6823, 0.7082, 0.711, 0.6675, 0.7098, 0.683, 0.7032, 0.6984, 0.6966, 0.7082, 0.711, 0.6711, 0.7267, 0.7347, 0.6417, 0.7347, 0.6249, 0.7347, 0.6082, 0.7517, 0.6048, 0.7517, 0.6451, 0.6675, 0.5401, 0.6508, 0.5399, 0.634, 0.5397, 0.6309, 0.5226, 0.6711, 0.5231, 0.634, 0.5397, 0.6184, 0.5458, 0.6028, 0.552, 0.5934, 0.5374, 0.6309, 0.5226, 0.634, 0.7102, 0.6508, 0.71, 0.6675, 0.7098, 0.6711, 0.7267, 0.6309, 0.7273, 0.5786, 0.5752, 0.5718, 0.5906, 0.565, 0.6059, 0.5481, 0.6021, 0.5644, 0.5653, 0.5989, 0.6953, 0.6142, 0.7023, 0.6294, 0.7093, 0.6254, 0.7261, 0.5888, 0.7094, 0.3757, 0.6152, 0.3957, 0.622, 0.3906, 0.635, 0.372, 0.6285, 0.4218, 0.5503, 0.4478, 0.5608, 0.4151, 0.6309, 0.3957, 0.622, 0.1491, 0.5682, 0.1758, 0.5578, 0.2045, 0.6338, 0.1813, 0.6462, 0.2851, 0.5323, 0.3128, 0.5312, 0.3131, 0.6069, 0.2917, 0.6081, 0.1225, 0.5791, 0.1491, 0.5682, 0.1813, 0.6462, 0.1561, 0.6612, 0.3128, 0.5312, 0.3406, 0.5324, 0.3343, 0.6076, 0.3131, 0.6069, 0.5216, 0.6044, 0.5451, 0.6221, 0.4898, 0.6935, 0.4706, 0.6727, 0.3406, 0.5324, 0.3681, 0.5361, 0.3552, 0.6104, 0.3343, 0.6076, 0.4976, 0.5881, 0.5216, 0.6044, 0.4706, 0.6727, 0.4524, 0.6559, 0.3681, 0.5361, 0.3952, 0.542, 0.3757, 0.6152, 0.3552, 0.6104, 0.473, 0.5734, 0.4976, 0.5881, 0.4524, 0.6559, 0.434, 0.6421, 0.3952, 0.542, 0.4218, 0.5503, 0.3957, 0.622, 0.3757, 0.6152, 0.4478, 0.5608, 0.473, 0.5734, 0.434, 0.6421, 0.4151, 0.6309, 0.2027, 0.5487, 0.2299, 0.5412, 0.2486, 0.6166, 0.2268, 0.624, 0.2299, 0.5412, 0.2574, 0.5357, 0.2702, 0.6113, 0.2486, 0.6166, 0.1758, 0.5578, 0.2027, 0.5487, 0.2268, 0.624, 0.2045, 0.6338, 0.4581, 0.6842, 0.4736, 0.7058, 0.4543, 0.7153, 0.4436, 0.6951, 0.4151, 0.6309, 0.434, 0.6421, 0.4258, 0.6542, 0.4086, 0.6435, 0.2268, 0.624, 0.2486, 0.6166, 0.2531, 0.6308, 0.2328, 0.6383, 0.2486, 0.6166, 0.2702, 0.6113, 0.2733, 0.6254, 0.2531, 0.6308, 0.2045, 0.6338, 0.2268, 0.624, 0.2328, 0.6383, 0.2122, 0.6484, 0.2702, 0.6113, 0.2917, 0.6081, 0.2934, 0.6222, 0.2733, 0.6254, 0.3957, 0.622, 0.4151, 0.6309, 0.4086, 0.6435, 0.3906, 0.635, 0.1813, 0.6462, 0.2045, 0.6338, 0.2122, 0.6484, 0.191, 0.6615, 0.2917, 0.6081, 0.3131, 0.6069, 0.3134, 0.6209, 0.2934, 0.6222, 0.1561, 0.6612, 0.1813, 0.6462, 0.191, 0.6615, 0.168, 0.679, 0.3131, 0.6069, 0.3343, 0.6076, 0.3333, 0.6215, 0.3134, 0.6209, 0.4706, 0.6727, 0.4898, 0.6935, 0.4736, 0.7058, 0.4581, 0.6842, 0.3343, 0.6076, 0.3552, 0.6104, 0.3528, 0.6241, 0.3333, 0.6215, 0.4524, 0.6559, 0.4706, 0.6727, 0.4581, 0.6842, 0.4423, 0.6676, 0.3552, 0.6104, 0.3757, 0.6152, 0.372, 0.6285, 0.3528, 0.6241, 0.434, 0.6421, 0.4524, 0.6559, 0.4423, 0.6676, 0.4258, 0.6542, 0.3849, 0.6491, 0.4012, 0.657, 0.3867, 0.6814, 0.3733, 0.6753, 0.3333, 0.6215, 0.3528, 0.6241, 0.3502, 0.639, 0.3322, 0.6368, 0.4423, 0.6676, 0.4581, 0.6842, 0.4436, 0.6951, 0.4309, 0.6795, 0.3528, 0.6241, 0.372, 0.6285, 0.3679, 0.6431, 0.3502, 0.639, 0.4258, 0.6542, 0.4423, 0.6676, 0.4309, 0.6795, 0.4166, 0.667, 0.372, 0.6285, 0.3906, 0.635, 0.3849, 0.6491, 0.3679, 0.6431, 0.4086, 0.6435, 0.4258, 0.6542, 0.4166, 0.667, 0.4012, 0.657, 0.2328, 0.6383, 0.2531, 0.6308, 0.2583, 0.6462, 0.24, 0.6537, 0.2531, 0.6308, 0.2733, 0.6254, 0.2768, 0.6409, 0.2583, 0.6462, 0.2122, 0.6484, 0.2328, 0.6383, 0.24, 0.6537, 0.2217, 0.6638, 0.2733, 0.6254, 0.2934, 0.6222, 0.2953, 0.6377, 0.2768, 0.6409, 0.3906, 0.635, 0.4086, 0.6435, 0.4012, 0.657, 0.3849, 0.6491, 0.191, 0.6615, 0.2122, 0.6484, 0.2217, 0.6638, 0.2035, 0.6773, 0.2934, 0.6222, 0.3134, 0.6209, 0.3138, 0.6363, 0.2953, 0.6377, 0.168, 0.679, 0.191, 0.6615, 0.2035, 0.6773, 0.185, 0.6962, 0.3134, 0.6209, 0.3333, 0.6215, 0.3322, 0.6368, 0.3138, 0.6363, 0.8747, 0.8602, 0.8912, 0.8855, 0.8385, 0.9106, 0.8294, 0.8966, 0.2035, 0.6773, 0.2217, 0.6638, 0.2402, 0.6906, 0.2279, 0.7014, 0.2953, 0.6377, 0.3138, 0.6363, 0.3139, 0.6662, 0.2985, 0.6677, 0.185, 0.6962, 0.2035, 0.6773, 0.2279, 0.7014, 0.2179, 0.7148, 0.3138, 0.6363, 0.3322, 0.6368, 0.3292, 0.6662, 0.3139, 0.6662, 0.4436, 0.6951, 0.4543, 0.7153, 0.4241, 0.7224, 0.4186, 0.7094, 0.3322, 0.6368, 0.3502, 0.639, 0.3444, 0.6678, 0.3292, 0.6662, 0.4309, 0.6795, 0.4436, 0.6951, 0.4186, 0.7094, 0.4098, 0.6983, 0.3502, 0.639, 0.3679, 0.6431, 0.3591, 0.6708, 0.3444, 0.6678, 0.4166, 0.667, 0.4309, 0.6795, 0.4098, 0.6983, 0.399, 0.689, 0.3679, 0.6431, 0.3849, 0.6491, 0.3733, 0.6753, 0.3591, 0.6708, 0.4012, 0.657, 0.4166, 0.667, 0.399, 0.689, 0.3867, 0.6814, 0.24, 0.6537, 0.2583, 0.6462, 0.2682, 0.6756, 0.2537, 0.6821, 0.2583, 0.6462, 0.2768, 0.6409, 0.2832, 0.6708, 0.2682, 0.6756, 0.2217, 0.6638, 0.24, 0.6537, 0.2537, 0.6821, 0.2402, 0.6906, 0.2768, 0.6409, 0.2953, 0.6377, 0.2985, 0.6677, 0.2832, 0.6708, 0.4246, 0.7615, 0.4657, 0.7786, 0.4971, 0.81, 0.5141, 0.8511, 0.5141, 0.8956, 0.4971, 0.9367, 0.4657, 0.9682, 0.4246, 0.9852, 0.3801, 0.9852, 0.339, 0.9682, 0.3075, 0.9367, 0.2905, 0.8956, 0.2905, 0.8511, 0.3075, 0.81, 0.339, 0.7786, 0.3801, 0.7615, 0.6547, 0.8911, 0.6694, 0.8658, 0.7152, 0.8999, 0.7072, 0.9141, 0.6694, 0.8658, 0.6893, 0.8443, 0.7262, 0.8878, 0.7152, 0.8999, 0.6458, 0.9192, 0.6547, 0.8911, 0.7072, 0.9141, 0.7026, 0.9298, 0.6893, 0.8443, 0.7135, 0.8278, 0.7397, 0.8786, 0.7262, 0.8878, 0.8532, 0.8394, 0.8747, 0.8602, 0.8294, 0.8966, 0.8175, 0.885, 0.6425, 0.9493, 0.6458, 0.9192, 0.7026, 0.9298, 0.7018, 0.9462, 0.7135, 0.8278, 0.7408, 0.8171, 0.7549, 0.8726, 0.7397, 0.8786, 0.6449, 0.9826, 0.6425, 0.9493, 0.7018, 0.9462, 0.705, 0.9627, 0.7408, 0.8171, 0.7699, 0.8128, 0.7712, 0.8702, 0.7549, 0.8726, 0.9055, 0.9463, 0.9026, 0.9818, 0.8422, 0.9599, 0.8454, 0.9433, 0.7699, 0.8128, 0.7994, 0.8152, 0.7876, 0.8715, 0.7712, 0.8702, 0.9016, 0.9145, 0.9055, 0.9463, 0.8454, 0.9433, 0.844, 0.9264, 0.7994, 0.8152, 0.8276, 0.8242, 0.8033, 0.8766, 0.7876, 0.8715, 0.8912, 0.8855, 0.9016, 0.9145, 0.844, 0.9264, 0.8385, 0.9106, 0.8276, 0.8242, 0.8532, 0.8394, 0.8175, 0.885, 0.8033, 0.8766, 0.841, 0.7925, 0.8735, 0.8115, 0.8532, 0.8394, 0.8276, 0.8242, 0.9222, 0.8689, 0.9362, 0.9046, 0.9016, 0.9145, 0.8912, 0.8855, 0.8053, 0.7814, 0.841, 0.7925, 0.8276, 0.8242, 0.7994, 0.8152, 0.9362, 0.9046, 0.9428, 0.9431, 0.9055, 0.9463, 0.9016, 0.9145, 0.7681, 0.7787, 0.8053, 0.7814, 0.7994, 0.8152, 0.7699, 0.8128, 0.9428, 0.9431, 0.9431, 0.9831, 0.9026, 0.9818, 0.9055, 0.9463, 0.7313, 0.7844, 0.7681, 0.7787, 0.7699, 0.8128, 0.7408, 0.8171, 0.6095, 0.9831, 0.6092, 0.9482, 0.6425, 0.9493, 0.6449, 0.9826, 0.6969, 0.7981, 0.7313, 0.7844, 0.7408, 0.8171, 0.7135, 0.8278, 0.6092, 0.9482, 0.6132, 0.9127, 0.6458, 0.9192, 0.6425, 0.9493, 0.8735, 0.8115, 0.901, 0.8373, 0.8747, 0.8602, 0.8532, 0.8394, 0.6666, 0.8192, 0.6969, 0.7981, 0.7135, 0.8278, 0.6893, 0.8443, 0.6132, 0.9127, 0.6239, 0.8782, 0.6547, 0.8911, 0.6458, 0.9192, 0.6419, 0.8464, 0.6666, 0.8192, 0.6893, 0.8443, 0.6694, 0.8658, 0.6239, 0.8782, 0.6419, 0.8464, 0.6694, 0.8658, 0.6547, 0.8911, 0.901, 0.8373, 0.9222, 0.8689, 0.8912, 0.8855, 0.8747, 0.8602, 0.3447, 0.8357, 0.3573, 0.8231, 0.3699, 0.8106, 0.3863, 0.8038, 0.4027, 0.797, 0.4204, 0.797, 0.4382, 0.797, 0.4546, 0.8038, 0.471, 0.8106, 0.4835, 0.8231, 0.4961, 0.8357, 0.5029, 0.8521, 0.5097, 0.8685, 0.5097, 0.8862, 0.5097, 0.904, 0.5029, 0.9204, 0.4961, 0.9368, 0.4835, 0.9493, 0.471, 0.9619, 0.4546, 0.9687, 0.4382, 0.9755, 0.4204, 0.9755, 0.4027, 0.9755, 0.3863, 0.9687, 0.3699, 0.9619, 0.3573, 0.9493, 0.3447, 0.9368, 0.338, 0.9204, 0.3312, 0.904, 0.3312, 0.8862, 0.3312, 0.8685, 0.338, 0.8521, 0.5647, 0.2352, 0.5548, 0.2197, 0.5677, 0.2117, 0.5796, 0.2273, 0.5499, 0.2431, 0.542, 0.2278, 0.5548, 0.2197, 0.5647, 0.2352, 0.542, 0.2278, 0.534, 0.2124, 0.5449, 0.2042, 0.5548, 0.2197, 0.5917, 0.308, 0.5858, 0.2882, 0.6045, 0.2825, 0.6116, 0.3031, 0.5718, 0.3128, 0.5672, 0.294, 0.5858, 0.2882, 0.5917, 0.308, 0.5672, 0.294, 0.5625, 0.2752, 0.5799, 0.2685, 0.5858, 0.2882, 0.609, 0.4595, 0.6052, 0.4104, 0.6272, 0.4094, 0.6316, 0.4598, 0.5865, 0.4591, 0.5831, 0.4114, 0.6052, 0.4104, 0.609, 0.4595, 0.5814, 0.3875, 0.5797, 0.3637, 0.6013, 0.3613, 0.6032, 0.3859, 0.5449, 0.2042, 0.5302, 0.1886, 0.5387, 0.1812, 0.5558, 0.196, 0.534, 0.2124, 0.5217, 0.196, 0.5302, 0.1886, 0.5449, 0.2042, 0.5217, 0.196, 0.5093, 0.1796, 0.5155, 0.173, 0.5302, 0.1886, 0.5799, 0.2685, 0.5723, 0.2519, 0.5885, 0.2446, 0.5974, 0.2619, 0.5625, 0.2752, 0.5562, 0.2591, 0.5723, 0.2519, 0.5799, 0.2685, 0.5562, 0.2591, 0.5499, 0.2431, 0.5647, 0.2352, 0.5723, 0.2519, 0.6013, 0.3613, 0.5965, 0.3347, 0.6173, 0.3311, 0.6229, 0.359, 0.5797, 0.3637, 0.5757, 0.3382, 0.5965, 0.3347, 0.6013, 0.3613, 0.5757, 0.3382, 0.5718, 0.3128, 0.5917, 0.308, 0.5965, 0.3347, 0.5155, 0.173, 0.4921, 0.1502, 0.5216, 0.1664, 0.5155, 0.173, 0.4859, 0.1568, 0.4921, 0.1502, 0.4859, 0.1568, 0.4625, 0.134, 0.4921, 0.1502, 0.5231, 0.2179, 0.5127, 0.2011, 0.5217, 0.196, 0.534, 0.2124, 0.5121, 0.2234, 0.5038, 0.2062, 0.5127, 0.2011, 0.5231, 0.2179, 0.5038, 0.2062, 0.4956, 0.1889, 0.5024, 0.1842, 0.5127, 0.2011, 0.5461, 0.2797, 0.5411, 0.264, 0.5562, 0.2591, 0.5625, 0.2752, 0.5297, 0.2841, 0.526, 0.2689, 0.5411, 0.264, 0.5461, 0.2797, 0.526, 0.2689, 0.5223, 0.2536, 0.5361, 0.2484, 0.5411, 0.264, 0.5598, 0.365, 0.5567, 0.3405, 0.5757, 0.3382, 0.5797, 0.3637, 0.5399, 0.3663, 0.5376, 0.3427, 0.5567, 0.3405, 0.5598, 0.365, 0.5376, 0.3427, 0.5353, 0.3191, 0.5536, 0.316, 0.5567, 0.3405, 0.5024, 0.1842, 0.4859, 0.1568, 0.5093, 0.1796, 0.5024, 0.1842, 0.479, 0.1614, 0.4859, 0.1568, 0.479, 0.1614, 0.4625, 0.134, 0.4859, 0.1568, 0.5361, 0.2484, 0.5296, 0.2331, 0.542, 0.2278, 0.5499, 0.2431, 0.5223, 0.2536, 0.5172, 0.2385, 0.5296, 0.2331, 0.5361, 0.2484, 0.5172, 0.2385, 0.5121, 0.2234, 0.5231, 0.2179, 0.5296, 0.2331, 0.5536, 0.316, 0.5498, 0.2978, 0.5672, 0.294, 0.5718, 0.3128, 0.5353, 0.3191, 0.5325, 0.3016, 0.5498, 0.2978, 0.5536, 0.316, 0.5325, 0.3016, 0.5297, 0.2841, 0.5461, 0.2797, 0.5498, 0.2978, 0.5649, 0.4581, 0.5623, 0.4115, 0.5831, 0.4114, 0.5865, 0.4591, 0.5434, 0.4571, 0.5416, 0.4117, 0.5623, 0.4115, 0.5649, 0.4581, 0.5407, 0.389, 0.5399, 0.3663, 0.5598, 0.365, 0.5611, 0.3883, 0.5142, 0.2866, 0.5116, 0.2716, 0.526, 0.2689, 0.5297, 0.2841, 0.4988, 0.2891, 0.4971, 0.2744, 0.5116, 0.2716, 0.5142, 0.2866, 0.4971, 0.2744, 0.4954, 0.2597, 0.5089, 0.2567, 0.5116, 0.2716, 0.5212, 0.3666, 0.5197, 0.3436, 0.5376, 0.3427, 0.5399, 0.3663, 0.5026, 0.3669, 0.5019, 0.3446, 0.5197, 0.3436, 0.5212, 0.3666, 0.5019, 0.3446, 0.5011, 0.3223, 0.5182, 0.3207, 0.5197, 0.3436, 0.4882, 0.1917, 0.479, 0.1614, 0.4956, 0.1889, 0.4882, 0.1917, 0.4717, 0.1643, 0.479, 0.1614, 0.4717, 0.1643, 0.4625, 0.134, 0.479, 0.1614, 0.5089, 0.2567, 0.505, 0.2417, 0.5172, 0.2385, 0.5223, 0.2536, 0.4954, 0.2597, 0.4928, 0.2449, 0.505, 0.2417, 0.5089, 0.2567, 0.4928, 0.2449, 0.4901, 0.2301, 0.5011, 0.2267, 0.505, 0.2417, 0.5182, 0.3207, 0.5162, 0.3036, 0.5325, 0.3016, 0.5353, 0.3191, 0.5011, 0.3223, 0.5, 0.3057, 0.5162, 0.3036, 0.5182, 0.3207, 0.5, 0.3057, 0.4988, 0.2891, 0.5142, 0.2866, 0.5162, 0.3036, 0.5228, 0.4552, 0.522, 0.4109, 0.5416, 0.4117, 0.5434, 0.4571, 0.5022, 0.4534, 0.5024, 0.4101, 0.522, 0.4109, 0.5228, 0.4552, 0.5025, 0.3885, 0.5026, 0.3669, 0.5212, 0.3666, 0.5216, 0.3888, 0.5011, 0.2267, 0.4947, 0.2092, 0.5038, 0.2062, 0.5121, 0.2234, 0.4901, 0.2301, 0.4855, 0.2123, 0.4947, 0.2092, 0.5011, 0.2267, 0.4855, 0.2123, 0.4809, 0.1946, 0.4882, 0.1917, 0.4947, 0.2092, 0.4734, 0.1957, 0.4717, 0.1643, 0.4809, 0.1946, 0.4734, 0.1957, 0.4642, 0.1654, 0.4717, 0.1643, 0.4642, 0.1654, 0.4625, 0.134, 0.4717, 0.1643, 0.4823, 0.2609, 0.4808, 0.2462, 0.4928, 0.2449, 0.4954, 0.2597, 0.4692, 0.2621, 0.4687, 0.2475, 0.4808, 0.2462, 0.4823, 0.2609, 0.4687, 0.2475, 0.4683, 0.2328, 0.4792, 0.2314, 0.4808, 0.2462, 0.4848, 0.3225, 0.4844, 0.3062, 0.5, 0.3057, 0.5011, 0.3223, 0.4685, 0.3227, 0.4688, 0.3067, 0.4844, 0.3062, 0.4848, 0.3225, 0.4688, 0.3067, 0.4691, 0.2907, 0.484, 0.2899, 0.4844, 0.3062, 0.4827, 0.4507, 0.4838, 0.4085, 0.5024, 0.4101, 0.5022, 0.4534, 0.4631, 0.448, 0.4652, 0.4068, 0.4838, 0.4085, 0.4827, 0.4507, 0.4662, 0.3862, 0.4672, 0.3655, 0.4849, 0.3662, 0.4844, 0.3873, 0.4792, 0.2314, 0.4763, 0.2136, 0.4855, 0.2123, 0.4901, 0.2301, 0.4683, 0.2328, 0.4671, 0.2149, 0.4763, 0.2136, 0.4792, 0.2314, 0.4671, 0.2149, 0.4659, 0.1969, 0.4734, 0.1957, 0.4763, 0.2136, 0.484, 0.2899, 0.4831, 0.2754, 0.4971, 0.2744, 0.4988, 0.2891, 0.4691, 0.2907, 0.4692, 0.2764, 0.4831, 0.2754, 0.484, 0.2899, 0.4692, 0.2764, 0.4692, 0.2621, 0.4823, 0.2609, 0.4831, 0.2754, 0.4849, 0.3662, 0.4849, 0.3444, 0.5019, 0.3446, 0.5026, 0.3669, 0.4672, 0.3655, 0.4679, 0.3441, 0.4849, 0.3444, 0.4849, 0.3662, 0.4679, 0.3441, 0.4685, 0.3227, 0.4848, 0.3225, 0.4849, 0.3444, 0.4526, 0.3218, 0.4536, 0.3059, 0.4688, 0.3067, 0.4685, 0.3227, 0.4368, 0.3208, 0.4384, 0.3051, 0.4536, 0.3059, 0.4526, 0.3218, 0.4384, 0.3051, 0.4401, 0.2893, 0.4546, 0.29, 0.4536, 0.3059, 0.4446, 0.4446, 0.4474, 0.4043, 0.4652, 0.4068, 0.4631, 0.448, 0.4261, 0.4412, 0.4296, 0.4019, 0.4474, 0.4043, 0.4446, 0.4446, 0.4314, 0.3822, 0.4332, 0.3625, 0.4502, 0.364, 0.4488, 0.3842, 0.4574, 0.2324, 0.4579, 0.2145, 0.4671, 0.2149, 0.4683, 0.2328, 0.4466, 0.232, 0.4487, 0.214, 0.4579, 0.2145, 0.4574, 0.2324, 0.4487, 0.214, 0.4509, 0.1961, 0.4584, 0.1965, 0.4579, 0.2145, 0.4546, 0.29, 0.4554, 0.2758, 0.4692, 0.2764, 0.4691, 0.2907, 0.4401, 0.2893, 0.4417, 0.2752, 0.4554, 0.2758, 0.4546, 0.29, 0.4417, 0.2752, 0.4433, 0.2611, 0.4562, 0.2616, 0.4554, 0.2758, 0.4502, 0.364, 0.4514, 0.3429, 0.4679, 0.3441, 0.4672, 0.3655, 0.4332, 0.3625, 0.435, 0.3417, 0.4514, 0.3429, 0.4502, 0.364, 0.435, 0.3417, 0.4368, 0.3208, 0.4526, 0.3218, 0.4514, 0.3429, 0.4584, 0.1965, 0.4642, 0.1654, 0.4659, 0.1969, 0.4584, 0.1965, 0.4567, 0.165, 0.4642, 0.1654, 0.4567, 0.165, 0.4625, 0.134, 0.4642, 0.1654, 0.4562, 0.2616, 0.4568, 0.247, 0.4687, 0.2475, 0.4692, 0.2621, 0.4433, 0.2611, 0.4449, 0.2465, 0.4568, 0.247, 0.4562, 0.2616, 0.4449, 0.2465, 0.4466, 0.232, 0.4574, 0.2324, 0.4568, 0.247, 0.4357, 0.2298, 0.4396, 0.212, 0.4487, 0.214, 0.4466, 0.232, 0.4249, 0.2276, 0.4305, 0.2099, 0.4396, 0.212, 0.4357, 0.2298, 0.4305, 0.2099, 0.4361, 0.1921, 0.4435, 0.1941, 0.4396, 0.212, 0.4256, 0.2873, 0.428, 0.2731, 0.4417, 0.2752, 0.4401, 0.2893, 0.4111, 0.2852, 0.4142, 0.2711, 0.428, 0.2731, 0.4256, 0.2873, 0.4142, 0.2711, 0.4174, 0.2569, 0.4303, 0.259, 0.428, 0.2731, 0.4165, 0.3603, 0.4188, 0.3396, 0.435, 0.3417, 0.4332, 0.3625, 0.3998, 0.3581, 0.4026, 0.3375, 0.4188, 0.3396, 0.4165, 0.3603, 0.4026, 0.3375, 0.4054, 0.3168, 0.4211, 0.3188, 0.4188, 0.3396, 0.4435, 0.1941, 0.4567, 0.165, 0.4509, 0.1961, 0.4435, 0.1941, 0.4493, 0.163, 0.4567, 0.165, 0.4493, 0.163, 0.4625, 0.134, 0.4567, 0.165, 0.4303, 0.259, 0.433, 0.2444, 0.4449, 0.2465, 0.4433, 0.2611, 0.4174, 0.2569, 0.4211, 0.2422, 0.433, 0.2444, 0.4303, 0.259, 0.4211, 0.2422, 0.4249, 0.2276, 0.4357, 0.2298, 0.433, 0.2444, 0.4211, 0.3188, 0.4234, 0.303, 0.4384, 0.3051, 0.4368, 0.3208, 0.4054, 0.3168, 0.4083, 0.301, 0.4234, 0.303, 0.4211, 0.3188, 0.4083, 0.301, 0.4111, 0.2852, 0.4256, 0.2873, 0.4234, 0.303, 0.4085, 0.4374, 0.4125, 0.3989, 0.4296, 0.4019, 0.4261, 0.4412, 0.3909, 0.4336, 0.3953, 0.3958, 0.4125, 0.3989, 0.4085, 0.4374, 0.3976, 0.377, 0.3998, 0.3581, 0.4165, 0.3603, 0.4145, 0.3796, 0.3832, 0.3555, 0.3864, 0.3347, 0.4026, 0.3375, 0.3998, 0.3581, 0.3666, 0.3528, 0.3701, 0.3319, 0.3864, 0.3347, 0.3832, 0.3555, 0.3701, 0.3319, 0.3736, 0.3109, 0.3895, 0.3139, 0.3864, 0.3347, 0.429, 0.1884, 0.4493, 0.163, 0.4361, 0.1921, 0.429, 0.1884, 0.4422, 0.1594, 0.4493, 0.163, 0.4422, 0.1594, 0.4625, 0.134, 0.4493, 0.163, 0.4042, 0.253, 0.4091, 0.2383, 0.4211, 0.2422, 0.4174, 0.2569, 0.391, 0.2492, 0.3971, 0.2344, 0.4091, 0.2383, 0.4042, 0.253, 0.3971, 0.2344, 0.4032, 0.2195, 0.414, 0.2235, 0.4091, 0.2383, 0.3895, 0.3139, 0.3929, 0.2979, 0.4083, 0.301, 0.4054, 0.3168, 0.3736, 0.3109, 0.3776, 0.2947, 0.3929, 0.2979, 0.3895, 0.3139, 0.3776, 0.2947, 0.3816, 0.2785, 0.3963, 0.2819, 0.3929, 0.2979, 0.3741, 0.4296, 0.3786, 0.3925, 0.3953, 0.3958, 0.3909, 0.4336, 0.3573, 0.4257, 0.3619, 0.3893, 0.3786, 0.3925, 0.3741, 0.4296, 0.3643, 0.371, 0.3666, 0.3528, 0.3832, 0.3555, 0.3809, 0.374, 0.414, 0.2235, 0.4215, 0.206, 0.4305, 0.2099, 0.4249, 0.2276, 0.4032, 0.2195, 0.4125, 0.2021, 0.4215, 0.206, 0.414, 0.2235, 0.4125, 0.2021, 0.4219, 0.1848, 0.429, 0.1884, 0.4215, 0.206, 0.3963, 0.2819, 0.4003, 0.2675, 0.4142, 0.2711, 0.4111, 0.2852, 0.3816, 0.2785, 0.3863, 0.2639, 0.4003, 0.2675, 0.3963, 0.2819, 0.3863, 0.2639, 0.391, 0.2492, 0.4042, 0.253, 0.4003, 0.2675, 0.4153, 0.1792, 0.4422, 0.1594, 0.4219, 0.1848, 0.4153, 0.1792, 0.4356, 0.1538, 0.4422, 0.1594, 0.4356, 0.1538, 0.4625, 0.134, 0.4422, 0.1594, 0.3773, 0.2435, 0.3848, 0.2284, 0.3971, 0.2344, 0.391, 0.2492, 0.3636, 0.2378, 0.3724, 0.2224, 0.3848, 0.2284, 0.3773, 0.2435, 0.3724, 0.2224, 0.3813, 0.207, 0.3922, 0.2132, 0.3848, 0.2284, 0.357, 0.3072, 0.3615, 0.2905, 0.3776, 0.2947, 0.3736, 0.3109, 0.3403, 0.3035, 0.3454, 0.2862, 0.3615, 0.2905, 0.357, 0.3072, 0.3454, 0.2862, 0.3505, 0.2689, 0.366, 0.2737, 0.3615, 0.2905, 0.3412, 0.4221, 0.3454, 0.3861, 0.3619, 0.3893, 0.3573, 0.4257, 0.325, 0.4185, 0.3288, 0.3829, 0.3454, 0.3861, 0.3412, 0.4221, 0.3307, 0.3651, 0.3326, 0.3473, 0.3496, 0.35, 0.3475, 0.3681, 0.3922, 0.2132, 0.4038, 0.1962, 0.4125, 0.2021, 0.4032, 0.2195, 0.3813, 0.207, 0.395, 0.1904, 0.4038, 0.1962, 0.3922, 0.2132, 0.395, 0.1904, 0.4087, 0.1737, 0.4153, 0.1792, 0.4038, 0.1962, 0.366, 0.2737, 0.3717, 0.2586, 0.3863, 0.2639, 0.3816, 0.2785, 0.3505, 0.2689, 0.357, 0.2534, 0.3717, 0.2586, 0.366, 0.2737, 0.357, 0.2534, 0.3636, 0.2378, 0.3773, 0.2435, 0.3717, 0.2586, 0.3496, 0.35, 0.3533, 0.3286, 0.3701, 0.3319, 0.3666, 0.3528, 0.3326, 0.3473, 0.3365, 0.3254, 0.3533, 0.3286, 0.3496, 0.35, 0.3365, 0.3254, 0.3403, 0.3035, 0.357, 0.3072, 0.3533, 0.3286, 0.3093, 0.4158, 0.312, 0.3803, 0.3288, 0.3829, 0.325, 0.4185, 0.2936, 0.4132, 0.2952, 0.3777, 0.312, 0.3803, 0.3093, 0.4158, 0.296, 0.36, 0.2968, 0.3423, 0.3147, 0.3448, 0.3133, 0.3626, 0.3702, 0.198, 0.3866, 0.1821, 0.395, 0.1904, 0.3813, 0.207, 0.359, 0.1891, 0.3781, 0.1738, 0.3866, 0.1821, 0.3702, 0.198, 0.3781, 0.1738, 0.3972, 0.1584, 0.403, 0.1661, 0.3866, 0.1821, 0.3334, 0.2626, 0.3411, 0.2462, 0.357, 0.2534, 0.3505, 0.2689, 0.3163, 0.2563, 0.3252, 0.239, 0.3411, 0.2462, 0.3334, 0.2626, 0.3252, 0.239, 0.334, 0.2217, 0.3488, 0.2298, 0.3411, 0.2462, 0.3147, 0.3448, 0.3184, 0.322, 0.3365, 0.3254, 0.3326, 0.3473, 0.2968, 0.3423, 0.3004, 0.3186, 0.3184, 0.322, 0.3147, 0.3448, 0.3004, 0.3186, 0.304, 0.295, 0.3222, 0.2992, 0.3184, 0.322, 0.403, 0.1661, 0.4356, 0.1538, 0.4087, 0.1737, 0.403, 0.1661, 0.4299, 0.1462, 0.4356, 0.1538, 0.4299, 0.1462, 0.4625, 0.134, 0.4356, 0.1538, 0.3488, 0.2298, 0.3595, 0.2139, 0.3724, 0.2224, 0.3636, 0.2378, 0.334, 0.2217, 0.3465, 0.2054, 0.3595, 0.2139, 0.3488, 0.2298, 0.3465, 0.2054, 0.359, 0.1891, 0.3702, 0.198, 0.3595, 0.2139, 0.3222, 0.2992, 0.3278, 0.2809, 0.3454, 0.2862, 0.3403, 0.3035, 0.304, 0.295, 0.3102, 0.2756, 0.3278, 0.2809, 0.3222, 0.2992, 0.3102, 0.2756, 0.3163, 0.2563, 0.3334, 0.2626, 0.3278, 0.2809, 0.3478, 0.1763, 0.3704, 0.1623, 0.3781, 0.1738, 0.359, 0.1891, 0.3365, 0.1635, 0.3626, 0.1508, 0.3704, 0.1623, 0.3478, 0.1763, 0.3626, 0.1508, 0.3887, 0.1381, 0.393, 0.1483, 0.3704, 0.1623, 0.2965, 0.2481, 0.3069, 0.2292, 0.3252, 0.239, 0.3163, 0.2563, 0.2767, 0.2398, 0.2887, 0.2194, 0.3069, 0.2292, 0.2965, 0.2481, 0.2887, 0.2194, 0.3007, 0.199, 0.3173, 0.2103, 0.3069, 0.2292, 0.2772, 0.341, 0.2802, 0.3157, 0.3004, 0.3186, 0.2968, 0.3423, 0.2576, 0.3396, 0.26, 0.3127, 0.2802, 0.3157, 0.2772, 0.341, 0.26, 0.3127, 0.2624, 0.2858, 0.2832, 0.2904, 0.2802, 0.3157, 0.393, 0.1483, 0.4299, 0.1462, 0.3972, 0.1584, 0.393, 0.1483, 0.4256, 0.136, 0.4299, 0.1462, 0.4256, 0.136, 0.4625, 0.134, 0.4299, 0.1462, 0.3173, 0.2103, 0.3326, 0.1933, 0.3465, 0.2054, 0.334, 0.2217, 0.3007, 0.199, 0.3186, 0.1813, 0.3326, 0.1933, 0.3173, 0.2103, 0.3186, 0.1813, 0.3365, 0.1635, 0.3478, 0.1763, 0.3326, 0.1933, 0.2832, 0.2904, 0.2899, 0.2692, 0.3102, 0.2756, 0.304, 0.295, 0.2624, 0.2858, 0.2695, 0.2628, 0.2899, 0.2692, 0.2832, 0.2904, 0.2695, 0.2628, 0.2767, 0.2398, 0.2965, 0.2481, 0.2899, 0.2692, 0.278, 0.4121, 0.2776, 0.3765, 0.2952, 0.3777, 0.2936, 0.4132, 0.2625, 0.4111, 0.2601, 0.3753, 0.2776, 0.3765, 0.278, 0.4121, 0.2588, 0.3575, 0.2576, 0.3396, 0.2772, 0.341, 0.2774, 0.3588, 0.3871, 0.1249, 0.4256, 0.136, 0.3887, 0.1381, 0.3871, 0.1249, 0.424, 0.1228, 0.4256, 0.136, 0.424, 0.1228, 0.4625, 0.134, 0.4256, 0.136, 0.2807, 0.1824, 0.303, 0.1637, 0.3186, 0.1813, 0.3007, 0.199, 0.2607, 0.1658, 0.2875, 0.1461, 0.303, 0.1637, 0.2807, 0.1824, 0.2875, 0.1461, 0.3143, 0.1264, 0.3254, 0.1449, 0.303, 0.1637, 0.2367, 0.2818, 0.2442, 0.2554, 0.2695, 0.2628, 0.2624, 0.2858, 0.2111, 0.2778, 0.2189, 0.248, 0.2442, 0.2554, 0.2367, 0.2818, 0.2189, 0.248, 0.2267, 0.2183, 0.2517, 0.2291, 0.2442, 0.2554, 0.2471, 0.4127, 0.2413, 0.3767, 0.2601, 0.3753, 0.2625, 0.4111, 0.2317, 0.4143, 0.2225, 0.3781, 0.2413, 0.3767, 0.2471, 0.4127, 0.2179, 0.36, 0.2133, 0.3419, 0.2354, 0.3407, 0.2384, 0.3587, 0.3254, 0.1449, 0.3562, 0.1349, 0.3626, 0.1508, 0.3365, 0.1635, 0.3143, 0.1264, 0.3498, 0.119, 0.3562, 0.1349, 0.3254, 0.1449, 0.3498, 0.119, 0.3854, 0.1117, 0.3871, 0.1249, 0.3562, 0.1349, 0.2517, 0.2291, 0.2662, 0.2057, 0.2887, 0.2194, 0.2767, 0.2398, 0.2267, 0.2183, 0.2437, 0.192, 0.2662, 0.2057, 0.2517, 0.2291, 0.2437, 0.192, 0.2607, 0.1658, 0.2807, 0.1824, 0.2662, 0.2057, 0.2354, 0.3407, 0.2361, 0.3113, 0.26, 0.3127, 0.2576, 0.3396, 0.2133, 0.3419, 0.2122, 0.3098, 0.2361, 0.3113, 0.2354, 0.3407, 0.2122, 0.3098, 0.2111, 0.2778, 0.2367, 0.2818, 0.2361, 0.3113, 0.2347, 0.1394, 0.2697, 0.1187, 0.2875, 0.1461, 0.2607, 0.1658, 0.2088, 0.1131, 0.2519, 0.09141, 0.2697, 0.1187, 0.2347, 0.1394, 0.2519, 0.09141, 0.2951, 0.06973, 0.3047, 0.09804, 0.2697, 0.1187, 0.177, 0.2762, 0.1842, 0.2399, 0.2189, 0.248, 0.2111, 0.2778, 0.1428, 0.2746, 0.1496, 0.2317, 0.1842, 0.2399, 0.177, 0.2762, 0.1496, 0.2317, 0.1563, 0.1888, 0.1915, 0.2035, 0.1842, 0.2399, 0.2172, 0.4197, 0.2025, 0.384, 0.2225, 0.3781, 0.2317, 0.4143, 0.2026, 0.4251, 0.1824, 0.3899, 0.2025, 0.384, 0.2172, 0.4197, 0.1723, 0.3722, 0.1622, 0.3546, 0.1877, 0.3482, 0.1951, 0.3661, 0.3047, 0.09804, 0.3466, 0.09662, 0.3498, 0.119, 0.3143, 0.1264, 0.2951, 0.06973, 0.3434, 0.0742, 0.3466, 0.09662, 0.3047, 0.09804, 0.3434, 0.0742, 0.3917, 0.07867, 0.3886, 0.0952, 0.3466, 0.09662, 0.1915, 0.2035, 0.2131, 0.1715, 0.2437, 0.192, 0.2267, 0.2183, 0.1563, 0.1888, 0.1826, 0.1509, 0.2131, 0.1715, 0.1915, 0.2035, 0.1826, 0.1509, 0.2088, 0.1131, 0.2347, 0.1394, 0.2131, 0.1715, 0.1877, 0.3482, 0.1824, 0.3122, 0.2122, 0.3098, 0.2133, 0.3419, 0.1622, 0.3546, 0.1525, 0.3146, 0.1824, 0.3122, 0.1877, 0.3482, 0.1525, 0.3146, 0.1428, 0.2746, 0.177, 0.2762, 0.1824, 0.3122, 0.3886, 0.0952, 0.424, 0.1228, 0.3854, 0.1117, 0.3886, 0.0952, 0.4271, 0.1063, 0.424, 0.1228, 0.4271, 0.1063, 0.4625, 0.134, 0.424, 0.1228, 0.6071, 0.06397, 0.5674, 0.07474, 0.564, 0.05192, 0.6067, 0.0328, 0.6075, 0.09514, 0.5709, 0.09756, 0.5674, 0.07474, 0.6071, 0.06397, 0.5709, 0.09756, 0.5344, 0.09998, 0.5278, 0.08551, 0.5674, 0.07474, 0.7747, 0.1338, 0.7348, 0.1063, 0.7623, 0.06865, 0.8124, 0.09872, 0.737, 0.169, 0.7072, 0.144, 0.7348, 0.1063, 0.7747, 0.1338, 0.7072, 0.144, 0.6774, 0.119, 0.6948, 0.07881, 0.7348, 0.1063, 0.8413, 0.3437, 0.8351, 0.2847, 0.8824, 0.2772, 0.8864, 0.3463, 0.7962, 0.3411, 0.7878, 0.2921, 0.8351, 0.2847, 0.8413, 0.3437, 0.7878, 0.2921, 0.7794, 0.2432, 0.8289, 0.2256, 0.8351, 0.2847, 0.5278, 0.08551, 0.4919, 0.1025, 0.5212, 0.07103, 0.5278, 0.08551, 0.4985, 0.117, 0.4919, 0.1025, 0.4985, 0.117, 0.4625, 0.134, 0.4919, 0.1025, 0.6948, 0.07881, 0.651, 0.07139, 0.6595, 0.03569, 0.7122, 0.03858, 0.6774, 0.119, 0.6425, 0.1071, 0.651, 0.07139, 0.6948, 0.07881, 0.6425, 0.1071, 0.6075, 0.09514, 0.6071, 0.06397, 0.651, 0.07139, 0.8289, 0.2256, 0.8018, 0.1797, 0.8454, 0.1534, 0.8784, 0.2081, 0.7794, 0.2432, 0.7582, 0.2061, 0.8018, 0.1797, 0.8289, 0.2256, 0.7582, 0.2061, 0.737, 0.169, 0.7747, 0.1338, 0.8018, 0.1797, 0.8047, 0.475, 0.823, 0.4093, 0.8585, 0.4143, 0.8307, 0.4822, 0.7788, 0.4678, 0.7875, 0.4044, 0.823, 0.4093, 0.8047, 0.475, 0.7918, 0.3728, 0.7962, 0.3411, 0.8413, 0.3437, 0.8321, 0.3765, 0.7092, 0.1908, 0.6847, 0.1677, 0.7072, 0.144, 0.737, 0.169, 0.6815, 0.2127, 0.6622, 0.1913, 0.6847, 0.1677, 0.7092, 0.1908, 0.6622, 0.1913, 0.6429, 0.1699, 0.6602, 0.1445, 0.6847, 0.1677, 0.7618, 0.3435, 0.7534, 0.2999, 0.7878, 0.2921, 0.7962, 0.3411, 0.7275, 0.3458, 0.719, 0.3077, 0.7534, 0.2999, 0.7618, 0.3435, 0.719, 0.3077, 0.7105, 0.2696, 0.745, 0.2564, 0.7534, 0.2999, 0.5354, 0.1133, 0.4985, 0.117, 0.5344, 0.09998, 0.5354, 0.1133, 0.4994, 0.1303, 0.4985, 0.117, 0.4994, 0.1303, 0.4625, 0.134, 0.4985, 0.117, 0.6602, 0.1445, 0.6307, 0.1311, 0.6425, 0.1071, 0.6774, 0.119, 0.6429, 0.1699, 0.6189, 0.1551, 0.6307, 0.1311, 0.6602, 0.1445, 0.6189, 0.1551, 0.5949, 0.1403, 0.6012, 0.1177, 0.6307, 0.1311, 0.745, 0.2564, 0.7271, 0.2236, 0.7582, 0.2061, 0.7794, 0.2432, 0.7105, 0.2696, 0.696, 0.2411, 0.7271, 0.2236, 0.745, 0.2564, 0.696, 0.2411, 0.6815, 0.2127, 0.7092, 0.1908, 0.7271, 0.2236, 0.7533, 0.4648, 0.7576, 0.4042, 0.7875, 0.4044, 0.7788, 0.4678, 0.7278, 0.4619, 0.7276, 0.4039, 0.7576, 0.4042, 0.7533, 0.4648, 0.7276, 0.3749, 0.7275, 0.3458, 0.7618, 0.3435, 0.7597, 0.3738, 0.6012, 0.1177, 0.5683, 0.1155, 0.5709, 0.09756, 0.6075, 0.09514, 0.5949, 0.1403, 0.5656, 0.1334, 0.5683, 0.1155, 0.6012, 0.1177, 0.5656, 0.1334, 0.5364, 0.1266, 0.5354, 0.1133, 0.5683, 0.1155, 0.5338, 0.1377, 0.4994, 0.1303, 0.5364, 0.1266, 0.5338, 0.1377, 0.4969, 0.1414, 0.4994, 0.1303, 0.4969, 0.1414, 0.4625, 0.134, 0.4994, 0.1303, 0.6266, 0.1869, 0.6062, 0.1717, 0.6189, 0.1551, 0.6429, 0.1699, 0.6103, 0.2039, 0.5934, 0.1883, 0.6062, 0.1717, 0.6266, 0.1869, 0.5934, 0.1883, 0.5766, 0.1727, 0.5857, 0.1565, 0.6062, 0.1717, 0.6836, 0.2793, 0.6713, 0.2533, 0.696, 0.2411, 0.7105, 0.2696, 0.6568, 0.289, 0.6466, 0.2654, 0.6713, 0.2533, 0.6836, 0.2793, 0.6466, 0.2654, 0.6364, 0.2419, 0.659, 0.2273, 0.6713, 0.2533, 0.7032, 0.4611, 0.7013, 0.4052, 0.7276, 0.4039, 0.7278, 0.4619, 0.6786, 0.4602, 0.675, 0.4065, 0.7013, 0.4052, 0.7032, 0.4611, 0.6732, 0.3796, 0.6713, 0.3527, 0.6994, 0.3493, 0.7004, 0.3772, 0.5857, 0.1565, 0.5597, 0.1471, 0.5656, 0.1334, 0.5949, 0.1403, 0.5766, 0.1727, 0.5539, 0.1608, 0.5597, 0.1471, 0.5857, 0.1565, 0.5539, 0.1608, 0.5312, 0.1488, 0.5338, 0.1377, 0.5597, 0.1471, 0.659, 0.2273, 0.6428, 0.2071, 0.6622, 0.1913, 0.6815, 0.2127, 0.6364, 0.2419, 0.6233, 0.2229, 0.6428, 0.2071, 0.659, 0.2273, 0.6233, 0.2229, 0.6103, 0.2039, 0.6266, 0.1869, 0.6428, 0.2071, 0.6994, 0.3493, 0.6915, 0.3143, 0.719, 0.3077, 0.7275, 0.3458, 0.6713, 0.3527, 0.6641, 0.3209, 0.6915, 0.3143, 0.6994, 0.3493, 0.6641, 0.3209, 0.6568, 0.289, 0.6836, 0.2793, 0.6915, 0.3143, 0.6551, 0.46, 0.6511, 0.4079, 0.675, 0.4065, 0.6786, 0.4602, 0.6316, 0.4598, 0.6272, 0.4094, 0.6511, 0.4079, 0.6551, 0.46, 0.6251, 0.3842, 0.6229, 0.359, 0.6471, 0.3559, 0.6491, 0.3819, 0.5662, 0.1844, 0.5463, 0.171, 0.5539, 0.1608, 0.5766, 0.1727, 0.5558, 0.196, 0.5387, 0.1812, 0.5463, 0.171, 0.5662, 0.1844, 0.5387, 0.1812, 0.5216, 0.1664, 0.5264, 0.1576, 0.5463, 0.171, 0.6169, 0.2519, 0.6059, 0.2337, 0.6233, 0.2229, 0.6364, 0.2419, 0.5974, 0.2619, 0.5885, 0.2446, 0.6059, 0.2337, 0.6169, 0.2519, 0.5885, 0.2446, 0.5796, 0.2273, 0.5949, 0.2156, 0.6059, 0.2337, 0.6471, 0.3559, 0.6407, 0.326, 0.6641, 0.3209, 0.6713, 0.3527, 0.6229, 0.359, 0.6173, 0.3311, 0.6407, 0.326, 0.6471, 0.3559, 0.6173, 0.3311, 0.6116, 0.3031, 0.6342, 0.2961, 0.6407, 0.326, 0.5264, 0.1576, 0.4969, 0.1414, 0.5312, 0.1488, 0.5264, 0.1576, 0.4921, 0.1502, 0.4969, 0.1414, 0.4921, 0.1502, 0.4625, 0.134, 0.4969, 0.1414, 0.5949, 0.2156, 0.5805, 0.2, 0.5934, 0.1883, 0.6103, 0.2039, 0.5796, 0.2273, 0.5677, 0.2117, 0.5805, 0.2, 0.5949, 0.2156, 0.5677, 0.2117, 0.5558, 0.196, 0.5662, 0.1844, 0.5805, 0.2, 0.6342, 0.2961, 0.6255, 0.274, 0.6466, 0.2654, 0.6568, 0.289, 0.6116, 0.3031, 0.6045, 0.2825, 0.6255, 0.274, 0.6342, 0.2961, 0.6045, 0.2825, 0.5974, 0.2619, 0.6169, 0.2519, 0.6255, 0.274, 0.6272, 0.4094, 0.6251, 0.3842, 0.6491, 0.3819, 0.6511, 0.4079, 0.675, 0.4065, 0.6732, 0.3796, 0.7004, 0.3772, 0.7013, 0.4052, 0.7276, 0.4039, 0.7276, 0.3749, 0.7597, 0.3738, 0.7576, 0.4042, 0.7875, 0.4044, 0.7918, 0.3728, 0.8321, 0.3765, 0.823, 0.4093, 0.1824, 0.3899, 0.1723, 0.3722, 0.1951, 0.3661, 0.2025, 0.384, 0.2225, 0.3781, 0.2179, 0.36, 0.2384, 0.3587, 0.2413, 0.3767, 0.2601, 0.3753, 0.2588, 0.3575, 0.2774, 0.3588, 0.2776, 0.3765, 0.2952, 0.3777, 0.296, 0.36, 0.3133, 0.3626, 0.312, 0.3803, 0.3288, 0.3829, 0.3307, 0.3651, 0.3475, 0.3681, 0.3454, 0.3861, 0.3619, 0.3893, 0.3643, 0.371, 0.3809, 0.374, 0.3786, 0.3925, 0.3953, 0.3958, 0.3976, 0.377, 0.4145, 0.3796, 0.4125, 0.3989, 0.4296, 0.4019, 0.4314, 0.3822, 0.4488, 0.3842, 0.4474, 0.4043, 0.4652, 0.4068, 0.4662, 0.3862, 0.4844, 0.3873, 0.4838, 0.4085, 0.5024, 0.4101, 0.5025, 0.3885, 0.5216, 0.3888, 0.522, 0.4109, 0.5416, 0.4117, 0.5407, 0.389, 0.5611, 0.3883, 0.5623, 0.4115, 0.5831, 0.4114, 0.5814, 0.3875, 0.6032, 0.3859, 0.6052, 0.4104, 0.6052, 0.4104, 0.6032, 0.3859, 0.6251, 0.3842, 0.6272, 0.4094, 0.5623, 0.4115, 0.5611, 0.3883, 0.5814, 0.3875, 0.5831, 0.4114, 0.522, 0.4109, 0.5216, 0.3888, 0.5407, 0.389, 0.5416, 0.4117, 0.4838, 0.4085, 0.4844, 0.3873, 0.5025, 0.3885, 0.5024, 0.4101, 0.4474, 0.4043, 0.4488, 0.3842, 0.4662, 0.3862, 0.4652, 0.4068, 0.4125, 0.3989, 0.4145, 0.3796, 0.4314, 0.3822, 0.4296, 0.4019, 0.3786, 0.3925, 0.3809, 0.374, 0.3976, 0.377, 0.3953, 0.3958, 0.3454, 0.3861, 0.3475, 0.3681, 0.3643, 0.371, 0.3619, 0.3893, 0.312, 0.3803, 0.3133, 0.3626, 0.3307, 0.3651, 0.3288, 0.3829, 0.2776, 0.3765, 0.2774, 0.3588, 0.296, 0.36, 0.2952, 0.3777, 0.2413, 0.3767, 0.2384, 0.3587, 0.2588, 0.3575, 0.2601, 0.3753, 0.2025, 0.384, 0.1951, 0.3661, 0.2179, 0.36, 0.2225, 0.3781, 0.823, 0.4093, 0.8321, 0.3765, 0.8725, 0.3803, 0.8585, 0.4143, 0.7576, 0.4042, 0.7597, 0.3738, 0.7918, 0.3728, 0.7875, 0.4044, 0.7013, 0.4052, 0.7004, 0.3772, 0.7276, 0.3749, 0.7276, 0.4039, 0.6511, 0.4079, 0.6491, 0.3819, 0.6732, 0.3796, 0.675, 0.4065])
me_sphere.use_remesh_fix_poles = True
me_sphere.use_remesh_preserve_attributes = False
me_sphere.update()

# ---- objects
ob_sm_hanging_wire = bpy.data.objects.new('SM_Hanging_Wire', me_cylinder)
ob_sm_lightbulb = bpy.data.objects.new('SM_Lightbulb', me_sphere)

# ---- transforms, parenting, visibility, modifiers, constraints
ob_sm_hanging_wire.location = (0.0, 0.0, 0.5)
ob_sm_lightbulb.location = (0.0, 0.0, -0.1986)
ob_sm_lightbulb.rotation_euler = (3.142, 0.0, 0.0)
_m = ob_sm_lightbulb.modifiers.new('Auto Smooth', 'NODES')
_m.node_group = ng_auto_smooth
_gi = [s.identifier for s in ng_auto_smooth.interface.items_tree if s.item_type == 'SOCKET' and s.in_out == 'INPUT']
_m[_gi[1]] = 0.5236  # Angle

# ---- collection membership
col_hanging_light.objects.link(ob_sm_hanging_wire)
col_hanging_light.objects.link(ob_sm_lightbulb)

# ---- scene / render settings (as saved in the file)
scene.frame_start = 1; scene.frame_end = 250; scene.frame_set(1)
scene.render.engine = 'BLENDER_EEVEE_NEXT'
scene.cycles.sampling_pattern = 'TABULATED_SOBOL'
scene.cycles.use_light_tree = False
scene.view_settings.view_transform = 'Filmic'
bpy.context.view_layer.update()

# ---- added for rendering (the .blend has no active camera and no usable light): camera, sun
cam_auto = bpy.data.cameras.new('AutoCamera')
cam_auto.lens = 50.0
cam_auto.sensor_width = 36.0
cam_auto.clip_end = 1000.0
ob_auto_camera = bpy.data.objects.new('AutoCamera', cam_auto)
scene.collection.objects.link(ob_auto_camera)
ob_auto_camera.location = (1.22967, -1.47561, 1.33443)
ob_auto_camera.rotation_euler = (1.09748, -7.21219e-08, 0.694738)
scene.camera = ob_auto_camera
light_auto_sun = bpy.data.lights.new('AutoSun', 'SUN')
light_auto_sun.energy = 3.0
light_auto_sun.angle = 0.0523599
ob_auto_sun = bpy.data.objects.new('AutoSun', light_auto_sun)
scene.collection.objects.link(ob_auto_sun)
ob_auto_sun.rotation_euler = (0.872665, 0.174533, 0.523599)
bpy.context.view_layer.update()
